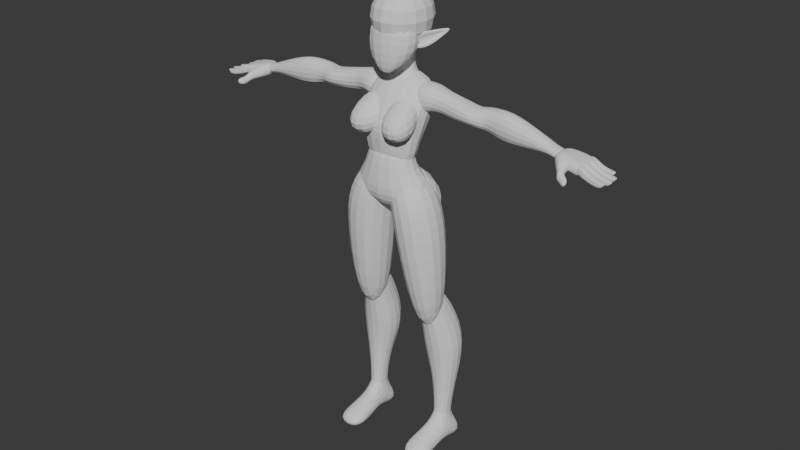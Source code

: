 # Source: untitled.blend  (saved by Blender 4.2.66; exported with 4.5.12 LTS)
import bpy
from mathutils import Matrix  # noqa: F401  (used for matrix-valued properties, if any)

bpy.ops.wm.read_factory_settings(use_empty=True)
scene = bpy.context.scene
scene.name = 'Scene'

# ---- collections
col_collection = bpy.data.collections.new('Collection'); scene.collection.children.link(col_collection)

# ---- world
world_world = bpy.data.worlds.new('World'); scene.world = world_world
world_world.use_nodes = True; world_world.node_tree.nodes.clear()
_N = world_world.node_tree.nodes; _L = world_world.node_tree.links
n0 = _N.new('ShaderNodeOutputWorld'); n0.name = 'World Output'; n0.location = (300, 300)
n1 = _N.new('ShaderNodeBackground'); n1.name = 'Background'; n1.location = (10, 300)
n1.inputs[0].default_value = (0.05088, 0.05088, 0.05088, 1.0)
_L.new(n1.outputs[0], n0.inputs[0])
n0.is_active_output = True
world_world.color = (0.05088, 0.05088, 0.05088)
world_world.use_sun_shadow = False
world_world.sun_shadow_jitter_overblur = 0.0

# ---- meshes
me_cube_001 = bpy.data.meshes.new('Cube.001')
me_cube_001.from_pydata([(-0.9531, -1.258, -1.0), (-1.097, -1.258, 1.069), (-0.9531, 1.059, -1.061), (-1.097, 1.07, 1.114), (0.9531, -1.258, -1.0), (1.097, -1.258, 1.069), (0.9531, 1.059, -1.061), (1.097, 1.07, 1.114)], [], [(0, 1, 3, 2), (2, 3, 7, 6), (6, 7, 5, 4), (4, 5, 1, 0), (2, 6, 4, 0), (7, 3, 1, 5)])
_uv = me_cube_001.uv_layers.new(name='UVMap')
_uv.uv.foreach_set('vector', [0.375, 0.0, 0.625, 0.0, 0.625, 0.25, 0.375, 0.25, 0.375, 0.25, 0.625, 0.25, 0.625, 0.5, 0.375, 0.5, 0.375, 0.5, 0.625, 0.5, 0.625, 0.75, 0.375, 0.75, 0.375, 0.75, 0.625, 0.75, 0.625, 1.0, 0.375, 1.0, 0.125, 0.5, 0.375, 0.5, 0.375, 0.75, 0.125, 0.75, 0.625, 0.5, 0.875, 0.5, 0.875, 0.75, 0.625, 0.75])
me_cube_001.update()
me_cube_002 = bpy.data.meshes.new('Cube.002')
me_cube_002.from_pydata([(-1.04, -0.3086, -1.227), (-0.1647, 0.4047, 0.5946), (-1.04, 1.276, -1.265), (-0.1647, 1.213, 1.435), (1.04, -0.3086, -1.227), (0.1647, 0.4047, 0.5946), (1.04, 1.276, -1.265), (0.1647, 1.213, 1.435), (-1.165, -0.2081, 0.4062), (-1.165, 1.496, 0.4305), (1.165, 1.496, 0.4305), (1.165, -0.2081, 0.4062)], [], [(8, 1, 3, 9), (9, 3, 7, 10), (10, 7, 5, 11), (11, 5, 1, 8), (2, 6, 4, 0), (7, 3, 1, 5), (4, 11, 8, 0), (6, 10, 11, 4), (2, 9, 10, 6), (0, 8, 9, 2)])
_uv = me_cube_002.uv_layers.new(name='UVMap')
_uv.uv.foreach_set('vector', [0.5, 0.0, 0.625, 0.0, 0.625, 0.25, 0.5, 0.25, 0.5, 0.25, 0.625, 0.25, 0.625, 0.5, 0.5, 0.5, 0.5, 0.5, 0.625, 0.5, 0.625, 0.75, 0.5, 0.75, 0.5, 0.75, 0.625, 0.75, 0.625, 1.0, 0.5, 1.0, 0.125, 0.5, 0.375, 0.5, 0.375, 0.75, 0.125, 0.75, 0.625, 0.5, 0.875, 0.5, 0.875, 0.75, 0.625, 0.75, 0.375, 0.75, 0.5, 0.75, 0.5, 1.0, 0.375, 1.0, 0.375, 0.5, 0.5, 0.5, 0.5, 0.75, 0.375, 0.75, 0.375, 0.25, 0.5, 0.25, 0.5, 0.5, 0.375, 0.5, 0.375, 0.0, 0.5, 0.0, 0.5, 0.25, 0.375, 0.25])
me_cube_002.use_mirror_x = True
me_cube_002.update()
me_cube_003 = bpy.data.meshes.new('Cube.003')
me_cube_003.from_pydata([(-0.7373, -0.9847, -1.237), (-1.11, -0.3628, 1.552), (-0.7373, -0.004983, -1.211), (-1.11, 0.6153, 1.51), (0.7373, -0.9847, -1.237), (1.11, -0.3628, 1.552), (0.7373, -0.004983, -1.211), (1.11, 0.6153, 1.51), (-1.058, -1.254, 0.3093), (-1.058, 0.7022, 0.2783), (1.058, 0.7022, 0.2783), (1.058, -1.254, 0.3093), (-0.8992, -0.0639, -0.3701), (0.8992, -0.0639, -0.3701), (0.8992, -1.075, -0.5082), (-0.8992, -1.075, -0.5082)], [], [(8, 1, 3, 9), (9, 3, 7, 10), (10, 7, 5, 11), (11, 5, 1, 8), (2, 6, 4, 0), (7, 3, 1, 5), (14, 11, 8, 15), (13, 10, 11, 14), (12, 9, 10, 13), (15, 8, 9, 12), (0, 15, 12, 2), (2, 12, 13, 6), (6, 13, 14, 4), (4, 14, 15, 0)])
_uv = me_cube_003.uv_layers.new(name='UVMap')
_uv.uv.foreach_set('vector', [0.5, 0.0, 0.625, 0.0, 0.625, 0.25, 0.5, 0.25, 0.5, 0.25, 0.625, 0.25, 0.625, 0.5, 0.5, 0.5, 0.5, 0.5, 0.625, 0.5, 0.625, 0.75, 0.5, 0.75, 0.5, 0.75, 0.625, 0.75, 0.625, 1.0, 0.5, 1.0, 0.125, 0.5, 0.375, 0.5, 0.375, 0.75, 0.125, 0.75, 0.625, 0.5, 0.875, 0.5, 0.875, 0.75, 0.625, 0.75, 0.4381, 0.75, 0.5, 0.75, 0.5, 1.0, 0.4381, 1.0, 0.4381, 0.5, 0.5, 0.5, 0.5, 0.75, 0.4381, 0.75, 0.4381, 0.25, 0.5, 0.25, 0.5, 0.5, 0.4381, 0.5, 0.4381, 0.0, 0.5, 0.0, 0.5, 0.25, 0.4381, 0.25, 0.375, 0.0, 0.4381, 0.0, 0.4381, 0.25, 0.375, 0.25, 0.375, 0.25, 0.4381, 0.25, 0.4381, 0.5, 0.375, 0.5, 0.375, 0.5, 0.4381, 0.5, 0.4381, 0.75, 0.375, 0.75, 0.375, 0.75, 0.4381, 0.75, 0.4381, 1.0, 0.375, 1.0])
me_cube_003.update()
me_cube_004 = bpy.data.meshes.new('Cube.004')
me_cube_004.from_pydata([(-0.1978, -0.4921, -0.819), (-0.6662, -1.056, 1.44), (-0.1978, 0.5248, -1.082), (-0.9137, 0.115, 1.331), (0.2504, -0.4921, -0.819), (0.8349, -1.045, 1.45), (0.2504, 0.5248, -1.082), (0.8349, 0.115, 1.331), (-1.58, -1.252, -0.3811), (-1.58, 0.3631, 0.228), (1.632, 0.3631, 0.2456), (1.632, -1.252, -0.3636), (-0.7083, -1.131, 0.449), (-0.7083, -0.1043, 0.5981), (0.7646, -0.1043, 0.636), (0.7646, -1.131, 0.4869)], [], [(12, 1, 3, 13), (13, 3, 7, 14), (14, 7, 5, 15), (15, 5, 1, 12), (2, 6, 4, 0), (7, 3, 1, 5), (4, 11, 8, 0), (6, 10, 11, 4), (2, 9, 10, 6), (0, 8, 9, 2), (11, 15, 12, 8), (10, 14, 15, 11), (9, 13, 14, 10), (8, 12, 13, 9)])
_uv = me_cube_004.uv_layers.new(name='UVMap')
_uv.uv.foreach_set('vector', [0.5625, 0.0, 0.625, 0.0, 0.625, 0.25, 0.5625, 0.25, 0.5625, 0.25, 0.625, 0.25, 0.625, 0.5, 0.5625, 0.5, 0.5625, 0.5, 0.625, 0.5, 0.625, 0.75, 0.5625, 0.75, 0.5625, 0.75, 0.625, 0.75, 0.625, 1.0, 0.5625, 1.0, 0.125, 0.5, 0.375, 0.5, 0.375, 0.75, 0.125, 0.75, 0.625, 0.5, 0.875, 0.5, 0.875, 0.75, 0.625, 0.75, 0.375, 0.75, 0.5, 0.75, 0.5, 1.0, 0.375, 1.0, 0.375, 0.5, 0.5, 0.5, 0.5, 0.75, 0.375, 0.75, 0.375, 0.25, 0.5, 0.25, 0.5, 0.5, 0.375, 0.5, 0.375, 0.0, 0.5, 0.0, 0.5, 0.25, 0.375, 0.25, 0.5, 0.75, 0.5625, 0.75, 0.5625, 1.0, 0.5, 1.0, 0.5, 0.5, 0.5625, 0.5, 0.5625, 0.75, 0.5, 0.75, 0.5, 0.25, 0.5625, 0.25, 0.5625, 0.5, 0.5, 0.5, 0.5, 0.0, 0.5625, 0.0, 0.5625, 0.25, 0.5, 0.25])
me_cube_004.update()
me_cube_006 = bpy.data.meshes.new('Cube.006')
me_cube_006.from_pydata([(0.1582, 0.02238, 0.6543), (0.2244, 0.1329, 0.4163), (0.1582, -0.07204, 0.6558), (0.2244, -0.02043, 0.4175), (0.07572, 0.02238, 0.6474), (0.06122, 0.1329, 0.3832), (0.07572, -0.07204, 0.6489), (0.06122, -0.02043, 0.3845), (0.1786, 0.09638, 0.5565), (0.1786, -0.04683, 0.554), (0.08165, -0.04683, 0.5277), (0.08165, 0.09638, 0.5302), (0.1932, 0.08481, 0.236), (0.1932, 0.00318, 0.2367), (0.1092, 0.08481, 0.2645), (0.1092, 0.00318, 0.2651), (0.187, 0.08315, 0.05115), (0.187, -0.007532, 0.05115), (0.1175, 0.08315, 0.05033), (0.1175, -0.007532, 0.05033), (0.1789, -0.0005007, 0.08317), (0.1264, -0.0005007, 0.1034), (0.1264, 0.0664, 0.1034), (0.1789, 0.0664, 0.08317), (0.03199, -0.1372, 0.791), (0.004115, -0.1478, 0.9755), (0.03199, 0.05035, 0.791), (0.004115, 0.04249, 0.9755), (0.2005, -0.1372, 0.8436), (0.1773, -0.1478, 0.9985), (0.2005, 0.05035, 0.8436), (0.1773, 0.04249, 0.9985), (-0.01764, -0.1146, 1.074), (-0.01764, 0.01028, 1.074), (0.1008, -0.1146, 1.096), (0.1008, 0.01028, 1.096), (0.08172, -0.06981, 0.4634), (0.08172, 0.04228, 0.4634), (0.1945, -0.06981, 0.4782), (0.1733, 0.04228, 0.4871), (0.1, 0.06463, 1.392), (0.1702, 0.03233, 1.374), (0.09968, -0.06745, 1.392), (0.1713, -0.0426, 1.374), (0.1283, 0.06463, 1.294), (0.1612, 0.03895, 1.291), (0.1279, -0.06745, 1.294), (0.1623, -0.03598, 1.291), (0.2991, 0.03746, 1.346), (0.2936, -0.05312, 1.347), (0.3203, 0.03746, 1.283), (0.3148, -0.05312, 1.284), (0.2261, -0.04818, 1.282), (0.2264, 0.0424, 1.282), (0.2372, 0.0424, 1.36), (0.2368, -0.04818, 1.36), (0.3825, 0.04, 1.362), (0.3893, -0.04553, 1.361), (0.3752, 0.04, 1.261), (0.382, -0.03891, 1.26), (0.5563, 0.02137, 1.311), (0.5578, -0.03547, 1.311), (0.5447, 0.02137, 1.268), (0.5462, -0.03547, 1.268), (0.6185, 0.01774, 1.294), (0.6211, -0.03386, 1.293), (0.606, 0.01805, 1.255), (0.6054, -0.03497, 1.255), (0.5845, 0.01747, 1.296), (0.5842, -0.03422, 1.3), (0.5776, 0.01794, 1.263), (0.5769, -0.03508, 1.263), (0.4347, -0.04724, 1.256), (0.4292, 0.03289, 1.256), (0.4416, 0.03289, 1.359), (0.4471, -0.04724, 1.358), (0.3428, -0.03283, 1.276), (0.327, 0.04055, 1.278), (0.3172, 0.04055, 1.355), (0.3331, -0.03283, 1.353), (0.01698, 0.03654, 1.37), (0.01678, -0.03891, 1.37), (0.08646, 0.03654, 1.254), (0.08626, -0.03891, 1.254), (0.1808, 0.07198, 0.1021), (0.2101, 0.04378, 0.0005268), (0.1808, -0.002413, 0.09881), (0.2101, -0.002508, 0.01384), (0.1234, 0.07198, 0.1021), (0.1036, 0.04378, 0.0005268), (0.1234, -0.002413, 0.09881), (0.1036, -0.002508, 0.01384), (0.2101, -0.1629, 0.04209), (0.2101, -0.1561, -0.005378), (0.09594, -0.1629, 0.04209), (0.09594, -0.1561, -0.005378), (0.1808, 0.08742, 0.06389), (0.2101, 0.1083, -0.007769), (0.1234, 0.08742, 0.06389), (0.1036, 0.1083, -0.007769), (0.1808, 0.07109, 0.1464), (0.1808, -0.00123, 0.1464), (0.1234, 0.07109, 0.1464), (0.1234, -0.00123, 0.1464), (0.2101, -0.06305, -0.003919), (0.1808, -0.06178, 0.07956), (0.1158, -0.06178, 0.07956), (0.09594, -0.06305, -0.003919), (-0.04345, -0.1351, 0.9197), (-0.04864, -0.02009, 1.181), (-0.04345, 0.02305, 0.8659), (-0.04345, 0.1191, 0.9658), (0.1734, -0.1351, 0.9197), (0.1326, -0.07757, 1.181), (0.1734, 0.02305, 0.8659), (0.1734, 0.1191, 0.9658)], [], [(8, 1, 3, 9), (9, 3, 7, 10), (10, 7, 5, 11), (11, 5, 1, 8), (2, 6, 4, 0), (5, 7, 15, 14), (4, 11, 8, 0), (6, 10, 11, 4), (2, 9, 10, 6), (0, 8, 9, 2), (21, 20, 17, 19), (3, 1, 12, 13), (1, 5, 14, 12), (7, 3, 13, 15), (19, 17, 16, 18), (22, 21, 19, 18), (20, 23, 16, 17), (23, 22, 18, 16), (12, 14, 22, 23), (13, 12, 23, 20), (14, 15, 21, 22), (15, 13, 20, 21), (24, 25, 27, 26), (26, 27, 31, 30), (30, 31, 29, 28), (28, 29, 25, 24), (28, 24, 36, 38), (29, 31, 35, 34), (35, 33, 32, 34), (27, 25, 32, 33), (25, 29, 34, 32), (31, 27, 33, 35), (37, 39, 38, 36), (26, 30, 39, 37), (24, 26, 37, 36), (30, 28, 38, 39), (40, 41, 43, 42), (42, 43, 47, 46), (46, 47, 45, 44), (44, 45, 41, 40), (42, 46, 83, 81), (53, 52, 51, 50), (77, 76, 59, 58), (55, 54, 48, 49), (54, 53, 50, 48), (52, 55, 49, 51), (47, 43, 55, 52), (41, 45, 53, 54), (43, 41, 54, 55), (45, 47, 52, 53), (73, 72, 63, 62), (79, 78, 56, 57), (78, 77, 58, 56), (76, 79, 57, 59), (69, 68, 64, 65), (75, 74, 60, 61), (74, 73, 62, 60), (72, 75, 61, 63), (67, 65, 64, 66), (68, 70, 66, 64), (71, 69, 65, 67), (70, 71, 67, 66), (62, 63, 71, 70), (63, 61, 69, 71), (60, 62, 70, 68), (61, 60, 68, 69), (59, 57, 75, 72), (56, 58, 73, 74), (57, 56, 74, 75), (58, 59, 72, 73), (51, 49, 79, 76), (48, 50, 77, 78), (49, 48, 78, 79), (50, 51, 76, 77), (81, 83, 82, 80), (40, 42, 81, 80), (46, 44, 82, 83), (44, 40, 80, 82), (84, 85, 87, 86), (105, 104, 93, 92), (90, 91, 89, 88), (85, 84, 96, 97), (84, 86, 101, 100), (91, 87, 85, 89), (92, 93, 95, 94), (107, 106, 94, 95), (106, 105, 92, 94), (104, 107, 95, 93), (98, 99, 97, 96), (84, 88, 98, 96), (89, 85, 97, 99), (88, 89, 99, 98), (101, 103, 102, 100), (90, 88, 102, 103), (88, 84, 100, 102), (86, 90, 103, 101), (87, 91, 107, 104), (90, 86, 105, 106), (91, 90, 106, 107), (86, 87, 104, 105), (108, 109, 111, 110), (110, 111, 115, 114), (114, 115, 113, 112), (112, 113, 109, 108), (110, 114, 112, 108), (115, 111, 109, 113)])
_uv = me_cube_006.uv_layers.new(name='UVMap')
_uv.uv.foreach_set('vector', [0.4155, 0.0, 0.625, 0.0, 0.625, 0.25, 0.4155, 0.25, 0.4155, 0.25, 0.625, 0.25, 0.625, 0.5, 0.4155, 0.5, 0.4155, 0.5, 0.625, 0.5, 0.625, 0.75, 0.4155, 0.75, 0.4155, 0.75, 0.625, 0.75, 0.625, 1.0, 0.4155, 1.0, 0.125, 0.5, 0.375, 0.5, 0.375, 0.75, 0.125, 0.75, 0.625, 0.75, 0.625, 0.5, 0.625, 0.5, 0.625, 0.75, 0.375, 0.75, 0.4155, 0.75, 0.4155, 1.0, 0.375, 1.0, 0.375, 0.5, 0.4155, 0.5, 0.4155, 0.75, 0.375, 0.75, 0.375, 0.25, 0.4155, 0.25, 0.4155, 0.5, 0.375, 0.5, 0.375, 0.0, 0.4155, 0.0, 0.4155, 0.25, 0.375, 0.25, 0.625, 0.5, 0.625, 0.25, 0.625, 0.25, 0.625, 0.5, 0.625, 0.25, 0.625, 0.0, 0.625, 0.0, 0.625, 0.25, 0.625, 1.0, 0.625, 0.75, 0.625, 0.75, 0.625, 1.0, 0.625, 0.5, 0.625, 0.25, 0.625, 0.25, 0.625, 0.5, 0.625, 0.5, 0.875, 0.5, 0.875, 0.75, 0.625, 0.75, 0.625, 0.75, 0.625, 0.5, 0.625, 0.5, 0.625, 0.75, 0.625, 0.25, 0.625, 0.0, 0.625, 0.0, 0.625, 0.25, 0.625, 1.0, 0.625, 0.75, 0.625, 0.75, 0.625, 1.0, 0.625, 1.0, 0.625, 0.75, 0.625, 0.75, 0.625, 1.0, 0.625, 0.25, 0.625, 0.0, 0.625, 0.0, 0.625, 0.25, 0.625, 0.75, 0.625, 0.5, 0.625, 0.5, 0.625, 0.75, 0.625, 0.5, 0.625, 0.25, 0.625, 0.25, 0.625, 0.5, 0.375, 0.0, 0.625, 0.0, 0.625, 0.25, 0.375, 0.25, 0.375, 0.25, 0.625, 0.25, 0.625, 0.5, 0.375, 0.5, 0.375, 0.5, 0.625, 0.5, 0.625, 0.75, 0.375, 0.75, 0.375, 0.75, 0.625, 0.75, 0.625, 1.0, 0.375, 1.0, 0.375, 0.75, 0.375, 1.0, 0.375, 1.0, 0.375, 0.75, 0.625, 0.75, 0.625, 0.5, 0.625, 0.5, 0.625, 0.75, 0.625, 0.5, 0.875, 0.5, 0.875, 0.75, 0.625, 0.75, 0.625, 0.25, 0.625, 0.0, 0.625, 0.0, 0.625, 0.25, 0.625, 1.0, 0.625, 0.75, 0.625, 0.75, 0.625, 1.0, 0.625, 0.5, 0.625, 0.25, 0.625, 0.25, 0.625, 0.5, 0.125, 0.5, 0.375, 0.5, 0.375, 0.75, 0.125, 0.75, 0.375, 0.25, 0.375, 0.5, 0.375, 0.5, 0.375, 0.25, 0.375, 0.0, 0.375, 0.25, 0.375, 0.25, 0.375, 0.0, 0.375, 0.5, 0.375, 0.75, 0.375, 0.75, 0.375, 0.5, 0.375, 0.0, 0.625, 0.0, 0.625, 0.25, 0.375, 0.25, 0.375, 0.25, 0.625, 0.25, 0.625, 0.5, 0.375, 0.5, 0.375, 0.5, 0.625, 0.5, 0.625, 0.75, 0.375, 0.75, 0.375, 0.75, 0.625, 0.75, 0.625, 1.0, 0.375, 1.0, 0.375, 0.25, 0.375, 0.5, 0.375, 0.5, 0.375, 0.25, 0.625, 0.75, 0.625, 0.5, 0.625, 0.5, 0.625, 0.75, 0.625, 0.75, 0.625, 0.5, 0.625, 0.5, 0.625, 0.75, 0.625, 0.25, 0.625, 0.0, 0.625, 0.0, 0.625, 0.25, 0.625, 1.0, 0.625, 0.75, 0.625, 0.75, 0.625, 1.0, 0.625, 0.5, 0.625, 0.25, 0.625, 0.25, 0.625, 0.5, 0.625, 0.5, 0.625, 0.25, 0.625, 0.25, 0.625, 0.5, 0.625, 1.0, 0.625, 0.75, 0.625, 0.75, 0.625, 1.0, 0.625, 0.25, 0.625, 0.0, 0.625, 0.0, 0.625, 0.25, 0.625, 0.75, 0.625, 0.5, 0.625, 0.5, 0.625, 0.75, 0.625, 0.75, 0.625, 0.5, 0.625, 0.5, 0.625, 0.75, 0.625, 0.25, 0.625, 0.0, 0.625, 0.0, 0.625, 0.25, 0.625, 1.0, 0.625, 0.75, 0.625, 0.75, 0.625, 1.0, 0.625, 0.5, 0.625, 0.25, 0.625, 0.25, 0.625, 0.5, 0.625, 0.25, 0.625, 0.0, 0.625, 0.0, 0.625, 0.25, 0.625, 0.25, 0.625, 0.0, 0.625, 0.0, 0.625, 0.25, 0.625, 1.0, 0.625, 0.75, 0.625, 0.75, 0.625, 1.0, 0.625, 0.5, 0.625, 0.25, 0.625, 0.25, 0.625, 0.5, 0.625, 0.5, 0.875, 0.5, 0.875, 0.75, 0.625, 0.75, 0.625, 1.0, 0.625, 0.75, 0.625, 0.75, 0.625, 1.0, 0.625, 0.5, 0.625, 0.25, 0.625, 0.25, 0.625, 0.5, 0.625, 0.75, 0.625, 0.5, 0.625, 0.5, 0.625, 0.75, 0.625, 0.75, 0.625, 0.5, 0.625, 0.5, 0.625, 0.75, 0.625, 0.5, 0.625, 0.25, 0.625, 0.25, 0.625, 0.5, 0.625, 1.0, 0.625, 0.75, 0.625, 0.75, 0.625, 1.0, 0.625, 0.25, 0.625, 0.0, 0.625, 0.0, 0.625, 0.25, 0.625, 0.5, 0.625, 0.25, 0.625, 0.25, 0.625, 0.5, 0.625, 1.0, 0.625, 0.75, 0.625, 0.75, 0.625, 1.0, 0.625, 0.25, 0.625, 0.0, 0.625, 0.0, 0.625, 0.25, 0.625, 0.75, 0.625, 0.5, 0.625, 0.5, 0.625, 0.75, 0.625, 0.5, 0.625, 0.25, 0.625, 0.25, 0.625, 0.5, 0.625, 1.0, 0.625, 0.75, 0.625, 0.75, 0.625, 1.0, 0.625, 0.25, 0.625, 0.0, 0.625, 0.0, 0.625, 0.25, 0.625, 0.75, 0.625, 0.5, 0.625, 0.5, 0.625, 0.75, 0.125, 0.5, 0.375, 0.5, 0.375, 0.75, 0.125, 0.75, 0.375, 0.0, 0.375, 0.25, 0.375, 0.25, 0.375, 0.0, 0.375, 0.5, 0.375, 0.75, 0.375, 0.75, 0.375, 0.5, 0.375, 0.75, 0.375, 1.0, 0.375, 1.0, 0.375, 0.75, 0.375, 0.0, 0.625, 0.0, 0.625, 0.25, 0.375, 0.25, 0.375, 0.25, 0.625, 0.25, 0.625, 0.25, 0.375, 0.25, 0.375, 0.5, 0.625, 0.5, 0.625, 0.75, 0.375, 0.75, 0.625, 0.0, 0.375, 0.0, 0.375, 0.0, 0.625, 0.0, 0.375, 0.0, 0.375, 0.25, 0.375, 0.25, 0.375, 0.0, 0.625, 0.5, 0.875, 0.5, 0.875, 0.75, 0.625, 0.75, 0.375, 0.25, 0.625, 0.25, 0.625, 0.5, 0.375, 0.5, 0.625, 0.5, 0.375, 0.5, 0.375, 0.5, 0.625, 0.5, 0.375, 0.5, 0.125, 0.5, 0.125, 0.5, 0.375, 0.5, 0.875, 0.5, 0.625, 0.5, 0.625, 0.5, 0.875, 0.5, 0.375, 0.75, 0.625, 0.75, 0.625, 1.0, 0.375, 1.0, 0.125, 0.75, 0.375, 0.75, 0.375, 0.75, 0.125, 0.75, 0.625, 0.75, 0.875, 0.75, 0.875, 0.75, 0.625, 0.75, 0.375, 0.75, 0.625, 0.75, 0.625, 0.75, 0.375, 0.75, 0.125, 0.5, 0.375, 0.5, 0.375, 0.75, 0.125, 0.75, 0.375, 0.5, 0.375, 0.75, 0.375, 0.75, 0.375, 0.5, 0.375, 0.75, 0.125, 0.75, 0.125, 0.75, 0.375, 0.75, 0.125, 0.5, 0.375, 0.5, 0.375, 0.5, 0.125, 0.5, 0.875, 0.5, 0.625, 0.5, 0.625, 0.5, 0.875, 0.5, 0.375, 0.5, 0.125, 0.5, 0.125, 0.5, 0.375, 0.5, 0.625, 0.5, 0.375, 0.5, 0.375, 0.5, 0.625, 0.5, 0.375, 0.25, 0.625, 0.25, 0.625, 0.25, 0.375, 0.25, 0.375, 0.0, 0.625, 0.0, 0.625, 0.25, 0.375, 0.25, 0.375, 0.25, 0.625, 0.25, 0.625, 0.5, 0.375, 0.5, 0.375, 0.5, 0.625, 0.5, 0.625, 0.75, 0.375, 0.75, 0.375, 0.75, 0.625, 0.75, 0.625, 1.0, 0.375, 1.0, 0.125, 0.5, 0.375, 0.5, 0.375, 0.75, 0.125, 0.75, 0.625, 0.5, 0.875, 0.5, 0.875, 0.75, 0.625, 0.75])
me_cube_006.update()
me_cylinder = bpy.data.meshes.new('Cylinder')
me_cylinder.from_pydata([(0.0, 1.896, -0.926), (0.0, 1.401, 2.924), (0.3583, 1.859, -0.926), (0.2456, 1.369, 2.924), (0.7029, 1.75, -0.926), (0.4817, 1.274, 2.924), (1.02, 1.574, -0.926), (0.6994, 1.12, 2.924), (1.299, 1.271, -0.926), (0.8902, 0.9125, 2.924), (1.527, 0.9815, -0.926), (1.047, 0.6597, 2.924), (1.697, 0.651, -0.926), (1.163, 0.3712, 2.924), (1.801, 0.2924, -0.926), (1.235, 0.05824, 2.924), (1.837, -0.08058, -0.926), (1.259, -0.2673, 2.924), (1.801, -0.4536, -0.926), (1.235, -0.5928, 2.924), (1.697, -0.8122, -0.926), (1.163, -0.9058, 2.924), (1.527, -1.143, -0.926), (1.047, -1.194, 2.924), (1.299, -1.432, -0.926), (0.8902, -1.447, 2.924), (1.02, -1.67, -0.926), (0.6994, -1.655, 2.924), (0.7029, -1.847, -0.926), (0.4817, -1.809, 2.924), (0.3583, -1.956, -0.926), (0.2456, -1.904, 2.924), (0.0, -1.992, -0.926), (0.0, -1.936, 2.924), (-0.3583, -1.956, -0.926), (-0.2456, -1.904, 2.924), (-0.7029, -1.847, -0.926), (-0.4817, -1.809, 2.924), (-1.02, -1.67, -0.926), (-0.6994, -1.655, 2.924), (-1.299, -1.432, -0.926), (-0.8902, -1.447, 2.924), (-1.527, -1.143, -0.926), (-1.047, -1.194, 2.924), (-1.697, -0.8122, -0.926), (-1.163, -0.9058, 2.924), (-1.801, -0.4536, -0.926), (-1.235, -0.5928, 2.924), (-1.837, -0.08058, -0.926), (-1.259, -0.2673, 2.924), (-1.801, 0.2924, -0.926), (-1.235, 0.05824, 2.924), (-1.697, 0.651, -0.926), (-1.163, 0.3712, 2.924), (-1.527, 0.9815, -0.926), (-1.047, 0.6597, 2.924), (-1.299, 1.271, -0.926), (-0.8902, 0.9125, 2.924), (-1.02, 1.574, -0.926), (-0.6994, 1.12, 2.924), (-0.7029, 1.75, -0.926), (-0.4817, 1.274, 2.924), (-0.3583, 1.859, -0.926), (-0.2456, 1.369, 2.924), (0.253, 1.618, -0.289), (0.2061, 1.383, 0.2128), (0.222, 1.51, -0.03756), (0.4929, 1.476, -0.2841), (0.404, 1.255, 0.2117), (0.4344, 1.369, -0.03987), (0.7143, 1.326, -0.2912), (0.5861, 1.126, 0.2012), (0.6302, 1.23, -0.05054), (0.9108, 1.11, -0.3071), (0.7454, 0.9545, 0.1863), (0.8024, 1.039, -0.06694), (1.069, 0.8654, -0.32), (0.8757, 0.7464, 0.1675), (0.9427, 0.8129, -0.08528), (1.186, 0.5873, -0.3362), (0.972, 0.5106, 0.1452), (1.047, 0.5553, -0.1068), (1.258, 0.286, -0.3556), (1.031, 0.2568, 0.1205), (1.111, 0.2765, -0.1309), (1.285, -0.02739, -0.3779), (1.05, -0.005156, 0.09429), (1.133, -0.01284, -0.1568), (1.264, -0.3417, -0.4025), (1.029, -0.265, 0.0673), (1.112, -0.3018, -0.1835), (1.197, -0.6457, -0.4286), (0.9679, -0.513, 0.04013), (1.049, -0.5797, -0.2103), (1.086, -0.9285, -0.4551), (0.8705, -0.7406, 0.01316), (0.9461, -0.8363, -0.2363), (0.932, -1.18, -0.481), (0.7401, -0.9402, -0.01306), (0.8071, -1.062, -0.2606), (0.74, -1.389, -0.5049), (0.5816, -1.105, -0.03727), (0.6364, -1.249, -0.2821), (0.5148, -1.548, -0.5247), (0.4007, -1.229, -0.05729), (0.4399, -1.389, -0.2992), (0.2644, -1.648, -0.5381), (0.2044, -1.306, -0.07058), (0.2249, -1.476, -0.3104), (-2.531e-18, -1.682, -0.5429), (-6.144e-18, -1.332, -0.07525), (0.0, -1.506, -0.3143), (-0.2644, -1.648, -0.5381), (-0.2044, -1.306, -0.07058), (-0.2249, -1.476, -0.3104), (-0.5148, -1.548, -0.5247), (-0.4007, -1.229, -0.05729), (-0.4399, -1.389, -0.2992), (-0.74, -1.389, -0.5049), (-0.5816, -1.105, -0.03727), (-0.6364, -1.249, -0.2821), (-0.932, -1.18, -0.481), (-0.7401, -0.9402, -0.01306), (-0.8071, -1.062, -0.2606), (-1.086, -0.9285, -0.4551), (-0.8705, -0.7406, 0.01316), (-0.9461, -0.8363, -0.2363), (-1.197, -0.6457, -0.4286), (-0.9679, -0.513, 0.04013), (-1.049, -0.5797, -0.2103), (-1.264, -0.3417, -0.4025), (-1.029, -0.265, 0.0673), (-1.112, -0.3018, -0.1835), (-1.285, -0.02739, -0.3779), (-1.05, -0.005156, 0.09429), (-1.133, -0.01284, -0.1568), (-1.258, 0.286, -0.3556), (-1.031, 0.2568, 0.1205), (-1.111, 0.2765, -0.1309), (-1.186, 0.5873, -0.3362), (-0.972, 0.5106, 0.1452), (-1.047, 0.5553, -0.1068), (-1.069, 0.8654, -0.32), (-0.8757, 0.7464, 0.1675), (-0.9427, 0.8129, -0.08528), (-0.9108, 1.11, -0.3071), (-0.7454, 0.9545, 0.1863), (-0.8024, 1.039, -0.06694), (-0.7143, 1.326, -0.2912), (-0.5861, 1.126, 0.2012), (-0.6302, 1.23, -0.05054), (-0.4929, 1.476, -0.2841), (-0.404, 1.255, 0.2117), (-0.4344, 1.369, -0.03987), (-0.253, 1.618, -0.289), (-0.2061, 1.383, 0.2128), (-0.222, 1.51, -0.03756), (5.601e-18, 1.41, 0.2148), (2.858e-18, 1.65, -0.2873), (0.0, 1.539, -0.03536), (0.1935, 1.026, 1.075), (0.197, 1.139, 0.6483), (0.1942, 1.061, 0.8548), (0.3796, 0.9669, 1.06), (0.3867, 1.064, 0.6263), (0.3811, 0.9962, 0.838), (0.551, 0.8703, 1.037), (0.5617, 0.959, 0.6), (0.5534, 0.8971, 0.8135), (0.7012, 0.7402, 1.005), (0.7154, 0.8176, 0.5649), (0.7044, 0.7635, 0.7806), (0.8244, 0.5816, 0.9661), (0.842, 0.6442, 0.5224), (0.8285, 0.6004, 0.7406), (0.9159, 0.4007, 0.9219), (0.9365, 0.4448, 0.4741), (0.9208, 0.4139, 0.6951), (0.9721, 0.2043, 0.8738), (0.9953, 0.2267, 0.4217), (0.9778, 0.211, 0.6456), (0.991, 5.412e-07, 0.8237), (1.016, -0.002326, 0.3675), (0.9973, -0.0006807, 0.5941), (0.9719, -0.2043, 0.7733), (0.9978, -0.2336, 0.3139), (0.9784, -0.213, 0.5428), (0.9154, -0.4008, 0.7247), (0.9409, -0.4579, 0.264), (0.9219, -0.4178, 0.4939), (0.8237, -0.5819, 0.6798), (0.8473, -0.6654, 0.2207), (0.8298, -0.6067, 0.4496), (0.7005, -0.7407, 0.6402), (0.7207, -0.8466, 0.1862), (0.7057, -0.7722, 0.4116), (0.5503, -0.871, 0.6076), (0.5661, -0.9939, 0.1608), (0.5544, -0.9075, 0.3814), (0.3791, -0.9678, 0.5833), (0.3897, -1.102, 0.1436), (0.3818, -1.008, 0.3593), (0.1932, -1.027, 0.5683), (0.1986, -1.168, 0.1337), (0.1946, -1.069, 0.346), (-7.946e-18, -1.048, 0.5633), (-7.939e-18, -1.19, 0.1305), (0.0, -1.09, 0.3415), (-0.1932, -1.027, 0.5683), (-0.1986, -1.168, 0.1337), (-0.1946, -1.069, 0.346), (-0.3791, -0.9678, 0.5833), (-0.3897, -1.102, 0.1436), (-0.3818, -1.008, 0.3593), (-0.5503, -0.871, 0.6076), (-0.5661, -0.9939, 0.1608), (-0.5544, -0.9075, 0.3814), (-0.7005, -0.7407, 0.6402), (-0.7207, -0.8466, 0.1862), (-0.7057, -0.7722, 0.4116), (-0.8237, -0.5819, 0.6798), (-0.8473, -0.6654, 0.2207), (-0.8298, -0.6067, 0.4496), (-0.9154, -0.4008, 0.7247), (-0.9409, -0.4579, 0.264), (-0.9219, -0.4178, 0.4939), (-0.9719, -0.2043, 0.7733), (-0.9978, -0.2336, 0.3139), (-0.9784, -0.213, 0.5428), (-0.991, 5.412e-07, 0.8237), (-1.016, -0.002326, 0.3675), (-0.9973, -0.0006807, 0.5941), (-0.9721, 0.2043, 0.8738), (-0.9953, 0.2267, 0.4217), (-0.9778, 0.211, 0.6456), (-0.9159, 0.4007, 0.9219), (-0.9365, 0.4448, 0.4741), (-0.9208, 0.4139, 0.6951), (-0.8244, 0.5816, 0.9661), (-0.842, 0.6442, 0.5224), (-0.8285, 0.6004, 0.7406), (-0.7012, 0.7402, 1.005), (-0.7154, 0.8176, 0.5649), (-0.7044, 0.7635, 0.7806), (-0.551, 0.8703, 1.037), (-0.5617, 0.959, 0.6), (-0.5534, 0.8971, 0.8135), (-0.3796, 0.9669, 1.06), (-0.3867, 1.064, 0.6263), (-0.3811, 0.9962, 0.838), (-0.1935, 1.026, 1.075), (-0.197, 1.139, 0.6483), (-0.1942, 1.061, 0.8548), (8.442e-18, 1.161, 0.6539), (6.723e-18, 1.047, 1.079), (0.0, 1.081, 0.8599), (0.0, 1.066, 1.885), (3.819e-18, 1.044, 1.302), (0.0, 1.049, 1.594), (0.1942, 1.024, 1.302), (0.2063, 1.045, 1.885), (0.1981, 1.029, 1.594), (0.381, 0.9645, 1.302), (0.4047, 0.9821, 1.885), (0.3886, 0.9685, 1.594), (0.5532, 0.868, 1.302), (0.5875, 0.8804, 1.884), (0.5642, 0.8706, 1.594), (0.7042, 0.7381, 1.302), (0.7477, 0.7435, 1.884), (0.7181, 0.7388, 1.594), (0.8282, 0.5798, 1.302), (0.8791, 0.5767, 1.883), (0.8444, 0.5783, 1.594), (0.9204, 0.3993, 1.302), (0.9766, 0.3865, 1.883), (0.9383, 0.3952, 1.593), (0.9773, 0.2036, 1.302), (1.037, 0.1802, 1.882), (0.9961, 0.1965, 1.593), (0.9966, 2.058e-07, 1.302), (1.057, -0.03438, 1.881), (1.016, -0.01007, 1.593), (0.9776, -0.2035, 1.302), (1.036, -0.2488, 1.88), (0.9961, -0.2166, 1.593), (0.921, -0.3992, 1.302), (0.976, -0.455, 1.879), (0.9383, -0.4152, 1.592), (0.829, -0.5794, 1.302), (0.8783, -0.6449, 1.878), (0.8445, -0.5981, 1.592), (0.7051, -0.7374, 1.302), (0.7468, -0.8113, 1.878), (0.7181, -0.7585, 1.592), (0.554, -0.8671, 1.302), (0.5867, -0.9478, 1.877), (0.5642, -0.8901, 1.592), (0.3816, -0.9634, 1.302), (0.4041, -1.049, 1.876), (0.3886, -0.9878, 1.592), (0.1946, -1.023, 1.302), (0.206, -1.112, 1.876), (0.1981, -1.048, 1.591), (-2.255e-18, -1.043, 1.302), (0.0, -1.133, 1.876), (0.0, -1.068, 1.591), (-0.1946, -1.023, 1.302), (-0.206, -1.112, 1.876), (-0.1981, -1.048, 1.591), (-0.3816, -0.9634, 1.302), (-0.4041, -1.049, 1.876), (-0.3886, -0.9878, 1.592), (-0.554, -0.8671, 1.302), (-0.5867, -0.9478, 1.877), (-0.5642, -0.8901, 1.592), (-0.7051, -0.7374, 1.302), (-0.7468, -0.8113, 1.878), (-0.7181, -0.7585, 1.592), (-0.829, -0.5794, 1.302), (-0.8783, -0.6449, 1.878), (-0.8445, -0.5981, 1.592), (-0.921, -0.3992, 1.302), (-0.976, -0.455, 1.879), (-0.9383, -0.4152, 1.592), (-0.9776, -0.2035, 1.302), (-1.036, -0.2488, 1.88), (-0.9961, -0.2166, 1.593), (-0.9966, 2.058e-07, 1.302), (-1.057, -0.03438, 1.881), (-1.016, -0.01007, 1.593), (-0.9773, 0.2036, 1.302), (-1.037, 0.1802, 1.882), (-0.9961, 0.1965, 1.593), (-0.9204, 0.3993, 1.302), (-0.9766, 0.3865, 1.883), (-0.9383, 0.3952, 1.593), (-0.8282, 0.5798, 1.302), (-0.8791, 0.5767, 1.883), (-0.8444, 0.5783, 1.594), (-0.7042, 0.7381, 1.302), (-0.7477, 0.7435, 1.884), (-0.7181, 0.7388, 1.594), (-0.5532, 0.868, 1.302), (-0.5875, 0.8804, 1.884), (-0.5642, 0.8706, 1.594), (-0.381, 0.9645, 1.302), (-0.4047, 0.9821, 1.885), (-0.3886, 0.9685, 1.594), (-0.1942, 1.024, 1.302), (-0.2063, 1.045, 1.885), (-0.1981, 1.029, 1.594)], [], [(260, 3, 5, 263), (160, 259, 262, 163), (163, 262, 265, 166), (166, 265, 268, 169), (169, 268, 271, 172), (172, 271, 274, 175), (175, 274, 277, 178), (178, 277, 280, 181), (181, 280, 283, 184), (184, 283, 286, 187), (187, 286, 289, 190), (190, 289, 292, 193), (193, 292, 295, 196), (196, 295, 298, 199), (199, 298, 301, 202), (202, 301, 304, 205), (205, 304, 307, 208), (208, 307, 310, 211), (211, 310, 313, 214), (214, 313, 316, 217), (217, 316, 319, 220), (220, 319, 322, 223), (223, 322, 325, 226), (226, 325, 328, 229), (229, 328, 331, 232), (232, 331, 334, 235), (235, 334, 337, 238), (238, 337, 340, 241), (241, 340, 343, 244), (244, 343, 346, 247), (3, 1, 63, 61, 59, 57, 55, 53, 51, 49, 47, 45, 43, 41, 39, 37, 35, 33, 31, 29, 27, 25, 23, 21, 19, 17, 15, 13, 11, 9, 7, 5), (247, 346, 349, 250), (254, 257, 259, 160), (0, 2, 4, 6, 8, 10, 12, 14, 16, 18, 20, 22, 24, 26, 28, 30, 32, 34, 36, 38, 40, 42, 44, 46, 48, 50, 52, 54, 56, 58, 60, 62), (155, 251, 253, 157), (152, 248, 251, 155), (149, 245, 248, 152), (146, 242, 245, 149), (143, 239, 242, 146), (140, 236, 239, 143), (137, 233, 236, 140), (134, 230, 233, 137), (131, 227, 230, 134), (128, 224, 227, 131), (125, 221, 224, 128), (122, 218, 221, 125), (119, 215, 218, 122), (116, 212, 215, 119), (113, 209, 212, 116), (110, 206, 209, 113), (107, 203, 206, 110), (104, 200, 203, 107), (101, 197, 200, 104), (98, 194, 197, 101), (95, 191, 194, 98), (92, 188, 191, 95), (89, 185, 188, 92), (86, 182, 185, 89), (83, 179, 182, 86), (80, 176, 179, 83), (77, 173, 176, 80), (74, 170, 173, 77), (71, 167, 170, 74), (68, 164, 167, 71), (266, 7, 9, 269), (65, 161, 164, 68), (4, 67, 70, 6), (2, 64, 67, 4), (6, 70, 73, 8), (8, 73, 76, 10), (10, 76, 79, 12), (12, 79, 82, 14), (14, 82, 85, 16), (16, 85, 88, 18), (18, 88, 91, 20), (20, 91, 94, 22), (22, 94, 97, 24), (24, 97, 100, 26), (26, 100, 103, 28), (28, 103, 106, 30), (30, 106, 109, 32), (32, 109, 112, 34), (34, 112, 115, 36), (36, 115, 118, 38), (38, 118, 121, 40), (40, 121, 124, 42), (42, 124, 127, 44), (44, 127, 130, 46), (46, 130, 133, 48), (48, 133, 136, 50), (50, 136, 139, 52), (52, 139, 142, 54), (54, 142, 145, 56), (56, 145, 148, 58), (58, 148, 151, 60), (60, 151, 154, 62), (62, 154, 158, 0), (256, 1, 3, 260), (347, 61, 63, 350), (344, 59, 61, 347), (341, 57, 59, 344), (338, 55, 57, 341), (335, 53, 55, 338), (332, 51, 53, 335), (329, 49, 51, 332), (326, 47, 49, 329), (323, 45, 47, 326), (320, 43, 45, 323), (317, 41, 43, 320), (314, 39, 41, 317), (311, 37, 39, 314), (308, 35, 37, 311), (305, 33, 35, 308), (302, 31, 33, 305), (299, 29, 31, 302), (296, 27, 29, 299), (293, 25, 27, 296), (290, 23, 25, 293), (287, 21, 23, 290), (284, 19, 21, 287), (281, 17, 19, 284), (278, 15, 17, 281), (275, 13, 15, 278), (272, 11, 13, 275), (269, 9, 11, 272), (263, 5, 7, 266), (157, 253, 161, 65), (155, 157, 159, 156), (156, 159, 158, 154), (152, 155, 156, 153), (153, 156, 154, 151), (149, 152, 153, 150), (150, 153, 151, 148), (146, 149, 150, 147), (147, 150, 148, 145), (143, 146, 147, 144), (144, 147, 145, 142), (140, 143, 144, 141), (141, 144, 142, 139), (137, 140, 141, 138), (138, 141, 139, 136), (134, 137, 138, 135), (135, 138, 136, 133), (131, 134, 135, 132), (132, 135, 133, 130), (128, 131, 132, 129), (129, 132, 130, 127), (125, 128, 129, 126), (126, 129, 127, 124), (122, 125, 126, 123), (123, 126, 124, 121), (119, 122, 123, 120), (120, 123, 121, 118), (116, 119, 120, 117), (117, 120, 118, 115), (113, 116, 117, 114), (114, 117, 115, 112), (110, 113, 114, 111), (111, 114, 112, 109), (107, 110, 111, 108), (108, 111, 109, 106), (104, 107, 108, 105), (105, 108, 106, 103), (101, 104, 105, 102), (102, 105, 103, 100), (98, 101, 102, 99), (99, 102, 100, 97), (95, 98, 99, 96), (96, 99, 97, 94), (92, 95, 96, 93), (93, 96, 94, 91), (89, 92, 93, 90), (90, 93, 91, 88), (86, 89, 90, 87), (87, 90, 88, 85), (83, 86, 87, 84), (84, 87, 85, 82), (80, 83, 84, 81), (81, 84, 82, 79), (77, 80, 81, 78), (78, 81, 79, 76), (74, 77, 78, 75), (75, 78, 76, 73), (71, 74, 75, 72), (72, 75, 73, 70), (68, 71, 72, 69), (69, 72, 70, 67), (65, 68, 69, 66), (66, 69, 67, 64), (157, 65, 66, 159), (159, 66, 64, 158), (0, 158, 64, 2), (254, 160, 162, 255), (255, 162, 161, 253), (160, 163, 165, 162), (162, 165, 164, 161), (163, 166, 168, 165), (165, 168, 167, 164), (166, 169, 171, 168), (168, 171, 170, 167), (169, 172, 174, 171), (171, 174, 173, 170), (172, 175, 177, 174), (174, 177, 176, 173), (175, 178, 180, 177), (177, 180, 179, 176), (178, 181, 183, 180), (180, 183, 182, 179), (181, 184, 186, 183), (183, 186, 185, 182), (184, 187, 189, 186), (186, 189, 188, 185), (187, 190, 192, 189), (189, 192, 191, 188), (190, 193, 195, 192), (192, 195, 194, 191), (193, 196, 198, 195), (195, 198, 197, 194), (196, 199, 201, 198), (198, 201, 200, 197), (199, 202, 204, 201), (201, 204, 203, 200), (202, 205, 207, 204), (204, 207, 206, 203), (205, 208, 210, 207), (207, 210, 209, 206), (208, 211, 213, 210), (210, 213, 212, 209), (211, 214, 216, 213), (213, 216, 215, 212), (214, 217, 219, 216), (216, 219, 218, 215), (217, 220, 222, 219), (219, 222, 221, 218), (220, 223, 225, 222), (222, 225, 224, 221), (223, 226, 228, 225), (225, 228, 227, 224), (226, 229, 231, 228), (228, 231, 230, 227), (229, 232, 234, 231), (231, 234, 233, 230), (232, 235, 237, 234), (234, 237, 236, 233), (235, 238, 240, 237), (237, 240, 239, 236), (238, 241, 243, 240), (240, 243, 242, 239), (241, 244, 246, 243), (243, 246, 245, 242), (244, 247, 249, 246), (246, 249, 248, 245), (247, 250, 252, 249), (249, 252, 251, 248), (250, 254, 255, 252), (252, 255, 253, 251), (250, 349, 257, 254), (350, 256, 258, 351), (351, 258, 257, 349), (347, 350, 351, 348), (348, 351, 349, 346), (344, 347, 348, 345), (345, 348, 346, 343), (341, 344, 345, 342), (342, 345, 343, 340), (338, 341, 342, 339), (339, 342, 340, 337), (335, 338, 339, 336), (336, 339, 337, 334), (332, 335, 336, 333), (333, 336, 334, 331), (329, 332, 333, 330), (330, 333, 331, 328), (326, 329, 330, 327), (327, 330, 328, 325), (323, 326, 327, 324), (324, 327, 325, 322), (320, 323, 324, 321), (321, 324, 322, 319), (317, 320, 321, 318), (318, 321, 319, 316), (314, 317, 318, 315), (315, 318, 316, 313), (311, 314, 315, 312), (312, 315, 313, 310), (308, 311, 312, 309), (309, 312, 310, 307), (305, 308, 309, 306), (306, 309, 307, 304), (302, 305, 306, 303), (303, 306, 304, 301), (299, 302, 303, 300), (300, 303, 301, 298), (296, 299, 300, 297), (297, 300, 298, 295), (293, 296, 297, 294), (294, 297, 295, 292), (290, 293, 294, 291), (291, 294, 292, 289), (287, 290, 291, 288), (288, 291, 289, 286), (284, 287, 288, 285), (285, 288, 286, 283), (281, 284, 285, 282), (282, 285, 283, 280), (278, 281, 282, 279), (279, 282, 280, 277), (275, 278, 279, 276), (276, 279, 277, 274), (272, 275, 276, 273), (273, 276, 274, 271), (269, 272, 273, 270), (270, 273, 271, 268), (266, 269, 270, 267), (267, 270, 268, 265), (263, 266, 267, 264), (264, 267, 265, 262), (260, 263, 264, 261), (261, 264, 262, 259), (256, 260, 261, 258), (258, 261, 259, 257), (350, 63, 1, 256)])
_uv = me_cylinder.uv_layers.new(name='UVMap')
_uv.uv.foreach_set('vector', [0.9687, 0.8544, 0.9688, 1.0, 0.9375, 1.0, 0.9375, 0.8544, 0.9688, 0.7658, 0.9688, 0.7867, 0.9375, 0.7873, 0.9375, 0.7654, 0.9375, 0.7654, 0.9375, 0.7873, 0.9062, 0.7881, 0.9062, 0.7648, 0.9062, 0.7648, 0.9062, 0.7881, 0.875, 0.7891, 0.875, 0.764, 0.875, 0.764, 0.875, 0.7891, 0.8438, 0.7902, 0.8438, 0.7632, 0.8438, 0.7632, 0.8438, 0.7902, 0.8125, 0.7914, 0.8125, 0.7623, 0.8125, 0.7623, 0.8125, 0.7914, 0.7812, 0.7925, 0.7812, 0.7614, 0.7812, 0.7614, 0.7812, 0.7925, 0.75, 0.7936, 0.75, 0.7606, 0.75, 0.7606, 0.75, 0.7936, 0.7188, 0.7945, 0.7188, 0.7598, 0.7188, 0.7598, 0.7188, 0.7945, 0.6875, 0.7954, 0.6875, 0.7591, 0.6875, 0.7591, 0.6875, 0.7954, 0.6562, 0.7961, 0.6562, 0.7585, 0.6562, 0.7585, 0.6562, 0.7961, 0.625, 0.7967, 0.625, 0.7581, 0.625, 0.7581, 0.625, 0.7967, 0.5938, 0.7971, 0.5938, 0.7577, 0.5938, 0.7577, 0.5938, 0.7971, 0.5625, 0.7974, 0.5625, 0.7574, 0.5625, 0.7574, 0.5625, 0.7974, 0.5312, 0.7976, 0.5312, 0.7572, 0.5312, 0.7572, 0.5312, 0.7976, 0.5, 0.7977, 0.5, 0.7572, 0.5, 0.7572, 0.5, 0.7977, 0.4688, 0.7976, 0.4688, 0.7572, 0.4688, 0.7572, 0.4688, 0.7976, 0.4375, 0.7974, 0.4375, 0.7574, 0.4375, 0.7574, 0.4375, 0.7974, 0.4062, 0.7971, 0.4062, 0.7577, 0.4062, 0.7577, 0.4062, 0.7971, 0.375, 0.7967, 0.375, 0.7581, 0.375, 0.7581, 0.375, 0.7967, 0.3438, 0.7961, 0.3438, 0.7585, 0.3438, 0.7585, 0.3438, 0.7961, 0.3125, 0.7954, 0.3125, 0.7591, 0.3125, 0.7591, 0.3125, 0.7954, 0.2812, 0.7945, 0.2812, 0.7598, 0.2812, 0.7598, 0.2812, 0.7945, 0.25, 0.7936, 0.25, 0.7606, 0.25, 0.7606, 0.25, 0.7936, 0.2188, 0.7925, 0.2188, 0.7614, 0.2188, 0.7614, 0.2188, 0.7925, 0.1875, 0.7914, 0.1875, 0.7623, 0.1875, 0.7623, 0.1875, 0.7914, 0.1562, 0.7902, 0.1562, 0.7632, 0.1562, 0.7632, 0.1562, 0.7902, 0.125, 0.7891, 0.125, 0.764, 0.125, 0.764, 0.125, 0.7891, 0.09375, 0.7881, 0.09375, 0.7648, 0.09375, 0.7648, 0.09375, 0.7881, 0.0625, 0.7873, 0.0625, 0.7654, 0.2968, 0.4854, 0.25, 0.49, 0.2032, 0.4854, 0.1582, 0.4717, 0.1167, 0.4496, 0.08029, 0.4197, 0.05045, 0.3833, 0.02827, 0.3418, 0.01461, 0.2968, 0.01, 0.25, 0.01461, 0.2032, 0.02827, 0.1582, 0.05045, 0.1167, 0.08029, 0.08029, 0.1167, 0.05045, 0.1582, 0.02827, 0.2032, 0.01461, 0.25, 0.01, 0.2968, 0.01461, 0.3418, 0.02827, 0.3833, 0.05045, 0.4197, 0.08029, 0.4496, 0.1167, 0.4717, 0.1582, 0.4854, 0.2032, 0.49, 0.25, 0.4854, 0.2968, 0.4717, 0.3418, 0.4496, 0.3833, 0.4197, 0.4197, 0.3833, 0.4496, 0.3418, 0.4717, 0.0625, 0.7654, 0.0625, 0.7873, 0.03125, 0.7867, 0.03125, 0.7658, 1.0, 0.7659, 1.0, 0.7866, 0.9688, 0.7867, 0.9688, 0.7658, 0.75, 0.49, 0.7968, 0.4854, 0.8418, 0.4717, 0.8833, 0.4496, 0.9197, 0.4197, 0.9496, 0.3833, 0.9717, 0.3418, 0.9854, 0.2968, 0.99, 0.25, 0.9854, 0.2032, 0.9717, 0.1582, 0.9496, 0.1167, 0.9197, 0.08029, 0.8833, 0.05045, 0.8418, 0.02827, 0.7968, 0.01461, 0.75, 0.01, 0.7032, 0.01461, 0.6582, 0.02827, 0.6167, 0.05045, 0.5803, 0.08029, 0.5504, 0.1167, 0.5283, 0.1582, 0.5146, 0.2032, 0.51, 0.25, 0.5146, 0.2968, 0.5283, 0.3418, 0.5504, 0.3833, 0.5803, 0.4197, 0.6167, 0.4496, 0.6582, 0.4717, 0.7032, 0.4854, 0.03125, 0.6569, 0.03125, 0.7173, 0.0, 0.7174, 0.0, 0.6567, 0.0625, 0.6582, 0.0625, 0.7161, 0.03125, 0.7173, 0.03125, 0.6569, 0.09375, 0.659, 0.09375, 0.7154, 0.0625, 0.7161, 0.0625, 0.6582, 0.125, 0.66, 0.125, 0.7145, 0.09375, 0.7154, 0.09375, 0.659, 0.1562, 0.6613, 0.1562, 0.7133, 0.125, 0.7145, 0.125, 0.66, 0.1875, 0.6626, 0.1875, 0.712, 0.1562, 0.7133, 0.1562, 0.6613, 0.2187, 0.664, 0.2188, 0.7105, 0.1875, 0.712, 0.1875, 0.6626, 0.25, 0.6655, 0.25, 0.7089, 0.2187, 0.7105, 0.2187, 0.664, 0.2812, 0.667, 0.2812, 0.7073, 0.25, 0.7089, 0.25, 0.6655, 0.3125, 0.6683, 0.3125, 0.706, 0.2812, 0.7073, 0.2812, 0.667, 0.3438, 0.6692, 0.3438, 0.7051, 0.3125, 0.706, 0.3125, 0.6683, 0.375, 0.6696, 0.375, 0.705, 0.3438, 0.7051, 0.3438, 0.6692, 0.4062, 0.6695, 0.4062, 0.7054, 0.375, 0.705, 0.375, 0.6696, 0.4375, 0.669, 0.4375, 0.706, 0.4062, 0.7054, 0.4062, 0.6695, 0.4688, 0.6685, 0.4688, 0.7065, 0.4375, 0.706, 0.4375, 0.669, 0.5, 0.6683, 0.5, 0.7067, 0.4688, 0.7065, 0.4688, 0.6685, 0.5312, 0.6685, 0.5312, 0.7065, 0.5, 0.7067, 0.5, 0.6683, 0.5625, 0.669, 0.5625, 0.706, 0.5312, 0.7065, 0.5312, 0.6685, 0.5938, 0.6695, 0.5938, 0.7054, 0.5625, 0.706, 0.5625, 0.669, 0.625, 0.6696, 0.625, 0.705, 0.5938, 0.7054, 0.5938, 0.6695, 0.6562, 0.6692, 0.6562, 0.7051, 0.625, 0.705, 0.625, 0.6696, 0.6875, 0.6683, 0.6875, 0.706, 0.6562, 0.7051, 0.6562, 0.6692, 0.7188, 0.667, 0.7188, 0.7073, 0.6875, 0.706, 0.6875, 0.6683, 0.75, 0.6655, 0.75, 0.7089, 0.7188, 0.7073, 0.7188, 0.667, 0.7812, 0.664, 0.7812, 0.7105, 0.75, 0.7089, 0.75, 0.6655, 0.8125, 0.6626, 0.8125, 0.712, 0.7812, 0.7105, 0.7812, 0.664, 0.8438, 0.6613, 0.8438, 0.7133, 0.8125, 0.712, 0.8125, 0.6626, 0.875, 0.66, 0.875, 0.7145, 0.8438, 0.7133, 0.8438, 0.6613, 0.9063, 0.659, 0.9063, 0.7154, 0.875, 0.7145, 0.875, 0.66, 0.9375, 0.6582, 0.9375, 0.7161, 0.9062, 0.7154, 0.9063, 0.659, 0.9062, 0.8543, 0.9062, 1.0, 0.875, 1.0, 0.875, 0.8543, 0.9688, 0.6569, 0.9688, 0.7173, 0.9375, 0.7161, 0.9375, 0.6582, 0.9375, 0.5, 0.9375, 0.5891, 0.9062, 0.5895, 0.9062, 0.5, 0.9688, 0.5, 0.9688, 0.5876, 0.9375, 0.5891, 0.9375, 0.5, 0.9062, 0.5, 0.9062, 0.5895, 0.875, 0.5891, 0.875, 0.5, 0.875, 0.5, 0.875, 0.5891, 0.8437, 0.5895, 0.8438, 0.5, 0.8438, 0.5, 0.8437, 0.5895, 0.8125, 0.5898, 0.8125, 0.5, 0.8125, 0.5, 0.8125, 0.5898, 0.7812, 0.5899, 0.7812, 0.5, 0.7812, 0.5, 0.7812, 0.5899, 0.75, 0.5896, 0.75, 0.5, 0.75, 0.5, 0.75, 0.5896, 0.7188, 0.5889, 0.7188, 0.5, 0.7188, 0.5, 0.7188, 0.5889, 0.6875, 0.5878, 0.6875, 0.5, 0.6875, 0.5, 0.6875, 0.5878, 0.6562, 0.5862, 0.6562, 0.5, 0.6562, 0.5, 0.6562, 0.5862, 0.625, 0.5842, 0.625, 0.5, 0.625, 0.5, 0.625, 0.5842, 0.5938, 0.582, 0.5938, 0.5, 0.5938, 0.5, 0.5938, 0.582, 0.5625, 0.5798, 0.5625, 0.5, 0.5625, 0.5, 0.5625, 0.5798, 0.5312, 0.5782, 0.5312, 0.5, 0.5312, 0.5, 0.5312, 0.5782, 0.5, 0.5776, 0.5, 0.5, 0.5, 0.5, 0.5, 0.5776, 0.4688, 0.5782, 0.4688, 0.5, 0.4688, 0.5, 0.4688, 0.5782, 0.4375, 0.5798, 0.4375, 0.5, 0.4375, 0.5, 0.4375, 0.5798, 0.4062, 0.582, 0.4062, 0.5, 0.4062, 0.5, 0.4062, 0.582, 0.375, 0.5842, 0.375, 0.5, 0.375, 0.5, 0.375, 0.5842, 0.3438, 0.5862, 0.3438, 0.5, 0.3438, 0.5, 0.3438, 0.5862, 0.3125, 0.5878, 0.3125, 0.5, 0.3125, 0.5, 0.3125, 0.5878, 0.2812, 0.5889, 0.2812, 0.5, 0.2812, 0.5, 0.2812, 0.5889, 0.25, 0.5896, 0.25, 0.5, 0.25, 0.5, 0.25, 0.5896, 0.2187, 0.5899, 0.2188, 0.5, 0.2188, 0.5, 0.2187, 0.5899, 0.1875, 0.5898, 0.1875, 0.5, 0.1875, 0.5, 0.1875, 0.5898, 0.1562, 0.5895, 0.1562, 0.5, 0.1562, 0.5, 0.1562, 0.5895, 0.125, 0.5891, 0.125, 0.5, 0.125, 0.5, 0.125, 0.5891, 0.09375, 0.5895, 0.09375, 0.5, 0.09375, 0.5, 0.09375, 0.5895, 0.0625, 0.5891, 0.0625, 0.5, 0.0625, 0.5, 0.0625, 0.5891, 0.03125, 0.5876, 0.03125, 0.5, 0.03125, 0.5, 0.03125, 0.5876, 0.0, 0.5876, 0.0, 0.5, 1.0, 0.8544, 1.0, 1.0, 0.9688, 1.0, 0.9688, 0.8544, 0.0625, 0.8544, 0.0625, 1.0, 0.03125, 1.0, 0.03125, 0.8544, 0.09375, 0.8543, 0.09375, 1.0, 0.0625, 1.0, 0.0625, 0.8544, 0.125, 0.8543, 0.125, 1.0, 0.09375, 1.0, 0.09375, 0.8543, 0.1562, 0.8542, 0.1562, 1.0, 0.125, 1.0, 0.125, 0.8543, 0.1875, 0.8541, 0.1875, 1.0, 0.1562, 1.0, 0.1562, 0.8542, 0.2188, 0.854, 0.2188, 1.0, 0.1875, 1.0, 0.1875, 0.8541, 0.25, 0.8539, 0.25, 1.0, 0.2188, 1.0, 0.2188, 0.854, 0.2812, 0.8538, 0.2812, 1.0, 0.25, 1.0, 0.25, 0.8539, 0.3125, 0.8536, 0.3125, 1.0, 0.2812, 1.0, 0.2812, 0.8538, 0.3438, 0.8535, 0.3438, 1.0, 0.3125, 1.0, 0.3125, 0.8536, 0.375, 0.8534, 0.375, 1.0, 0.3438, 1.0, 0.3438, 0.8535, 0.4063, 0.8533, 0.4062, 1.0, 0.375, 1.0, 0.375, 0.8534, 0.4375, 0.8532, 0.4375, 1.0, 0.4062, 1.0, 0.4062, 0.8533, 0.4688, 0.8532, 0.4688, 1.0, 0.4375, 1.0, 0.4375, 0.8532, 0.5, 0.8532, 0.5, 1.0, 0.4688, 1.0, 0.4688, 0.8532, 0.5312, 0.8532, 0.5312, 1.0, 0.5, 1.0, 0.5, 0.8532, 0.5625, 0.8532, 0.5625, 1.0, 0.5312, 1.0, 0.5312, 0.8532, 0.5938, 0.8533, 0.5938, 1.0, 0.5625, 1.0, 0.5625, 0.8532, 0.625, 0.8534, 0.625, 1.0, 0.5938, 1.0, 0.5938, 0.8533, 0.6562, 0.8535, 0.6562, 1.0, 0.625, 1.0, 0.625, 0.8534, 0.6875, 0.8536, 0.6875, 1.0, 0.6562, 1.0, 0.6562, 0.8535, 0.7188, 0.8538, 0.7188, 1.0, 0.6875, 1.0, 0.6875, 0.8536, 0.75, 0.8539, 0.75, 1.0, 0.7188, 1.0, 0.7188, 0.8538, 0.7812, 0.854, 0.7812, 1.0, 0.75, 1.0, 0.75, 0.8539, 0.8125, 0.8541, 0.8125, 1.0, 0.7812, 1.0, 0.7812, 0.854, 0.8438, 0.8542, 0.8438, 1.0, 0.8125, 1.0, 0.8125, 0.8541, 0.875, 0.8543, 0.875, 1.0, 0.8438, 1.0, 0.8438, 0.8542, 0.9375, 0.8544, 0.9375, 1.0, 0.9062, 1.0, 0.9062, 0.8543, 1.0, 0.6567, 1.0, 0.7174, 0.9688, 0.7173, 0.9688, 0.6569, 0.03125, 0.6569, 0.0, 0.6567, 0.0002562, 0.6223, 0.03226, 0.6223, 0.03226, 0.6223, 0.0002562, 0.6223, 0.0, 0.5876, 0.03125, 0.5876, 0.0625, 0.6582, 0.03125, 0.6569, 0.03226, 0.6223, 0.06374, 0.6223, 0.06374, 0.6223, 0.03226, 0.6223, 0.03125, 0.5876, 0.0625, 0.5891, 0.09375, 0.659, 0.0625, 0.6582, 0.06374, 0.6223, 0.09514, 0.6223, 0.09514, 0.6223, 0.06374, 0.6223, 0.0625, 0.5891, 0.09375, 0.5895, 0.125, 0.66, 0.09375, 0.659, 0.09514, 0.6223, 0.1266, 0.6223, 0.1266, 0.6223, 0.09514, 0.6223, 0.09375, 0.5895, 0.125, 0.5891, 0.1562, 0.6613, 0.125, 0.66, 0.1266, 0.6223, 0.1575, 0.6223, 0.1575, 0.6223, 0.1266, 0.6223, 0.125, 0.5891, 0.1562, 0.5895, 0.1875, 0.6626, 0.1562, 0.6613, 0.1575, 0.6223, 0.1884, 0.6223, 0.1884, 0.6223, 0.1575, 0.6223, 0.1562, 0.5895, 0.1875, 0.5898, 0.2187, 0.664, 0.1875, 0.6626, 0.1884, 0.6223, 0.2192, 0.6223, 0.2192, 0.6223, 0.1884, 0.6223, 0.1875, 0.5898, 0.2187, 0.5899, 0.25, 0.6655, 0.2187, 0.664, 0.2192, 0.6223, 0.25, 0.6223, 0.25, 0.6223, 0.2192, 0.6223, 0.2187, 0.5899, 0.25, 0.5896, 0.2812, 0.667, 0.25, 0.6655, 0.25, 0.6223, 0.2811, 0.6223, 0.2811, 0.6223, 0.25, 0.6223, 0.25, 0.5896, 0.2812, 0.5889, 0.3125, 0.6683, 0.2812, 0.667, 0.2811, 0.6223, 0.3118, 0.6223, 0.3118, 0.6223, 0.2811, 0.6223, 0.2812, 0.5889, 0.3125, 0.5878, 0.3438, 0.6692, 0.3125, 0.6683, 0.3118, 0.6223, 0.3426, 0.6223, 0.3426, 0.6223, 0.3118, 0.6223, 0.3125, 0.5878, 0.3438, 0.5862, 0.375, 0.6696, 0.3438, 0.6692, 0.3426, 0.6223, 0.3735, 0.6223, 0.3735, 0.6223, 0.3426, 0.6223, 0.3438, 0.5862, 0.375, 0.5842, 0.4062, 0.6695, 0.375, 0.6696, 0.3735, 0.6223, 0.4046, 0.6223, 0.4046, 0.6223, 0.3735, 0.6223, 0.375, 0.5842, 0.4062, 0.582, 0.4375, 0.669, 0.4062, 0.6695, 0.4046, 0.6223, 0.4361, 0.6223, 0.4361, 0.6223, 0.4046, 0.6223, 0.4062, 0.582, 0.4375, 0.5798, 0.4688, 0.6685, 0.4375, 0.669, 0.4361, 0.6223, 0.4679, 0.6223, 0.4679, 0.6223, 0.4361, 0.6223, 0.4375, 0.5798, 0.4688, 0.5782, 0.5, 0.6683, 0.4688, 0.6685, 0.4679, 0.6223, 0.5, 0.6223, 0.5, 0.6223, 0.4679, 0.6223, 0.4688, 0.5782, 0.5, 0.5776, 0.5312, 0.6685, 0.5, 0.6683, 0.5, 0.6223, 0.5321, 0.6223, 0.5321, 0.6223, 0.5, 0.6223, 0.5, 0.5776, 0.5312, 0.5782, 0.5625, 0.669, 0.5312, 0.6685, 0.5321, 0.6223, 0.5639, 0.6223, 0.5639, 0.6223, 0.5321, 0.6223, 0.5312, 0.5782, 0.5625, 0.5798, 0.5938, 0.6695, 0.5625, 0.669, 0.5639, 0.6223, 0.5954, 0.6223, 0.5954, 0.6223, 0.5639, 0.6223, 0.5625, 0.5798, 0.5938, 0.582, 0.625, 0.6696, 0.5938, 0.6695, 0.5954, 0.6223, 0.6265, 0.6223, 0.6265, 0.6223, 0.5954, 0.6223, 0.5938, 0.582, 0.625, 0.5842, 0.6562, 0.6692, 0.625, 0.6696, 0.6265, 0.6223, 0.6574, 0.6223, 0.6574, 0.6223, 0.6265, 0.6223, 0.625, 0.5842, 0.6562, 0.5862, 0.6875, 0.6683, 0.6562, 0.6692, 0.6574, 0.6223, 0.6882, 0.6223, 0.6882, 0.6223, 0.6574, 0.6223, 0.6562, 0.5862, 0.6875, 0.5878, 0.7188, 0.667, 0.6875, 0.6683, 0.6882, 0.6223, 0.7189, 0.6223, 0.7189, 0.6223, 0.6882, 0.6223, 0.6875, 0.5878, 0.7188, 0.5889, 0.75, 0.6655, 0.7188, 0.667, 0.7189, 0.6223, 0.75, 0.6223, 0.75, 0.6223, 0.7189, 0.6223, 0.7188, 0.5889, 0.75, 0.5896, 0.7812, 0.664, 0.75, 0.6655, 0.75, 0.6223, 0.7808, 0.6223, 0.7808, 0.6223, 0.75, 0.6223, 0.75, 0.5896, 0.7812, 0.5899, 0.8125, 0.6626, 0.7812, 0.664, 0.7808, 0.6223, 0.8116, 0.6223, 0.8116, 0.6223, 0.7808, 0.6223, 0.7812, 0.5899, 0.8125, 0.5898, 0.8438, 0.6613, 0.8125, 0.6626, 0.8116, 0.6223, 0.8425, 0.6223, 0.8425, 0.6223, 0.8116, 0.6223, 0.8125, 0.5898, 0.8437, 0.5895, 0.875, 0.66, 0.8438, 0.6613, 0.8425, 0.6223, 0.8734, 0.6223, 0.8734, 0.6223, 0.8425, 0.6223, 0.8437, 0.5895, 0.875, 0.5891, 0.9063, 0.659, 0.875, 0.66, 0.8734, 0.6223, 0.9049, 0.6223, 0.9049, 0.6223, 0.8734, 0.6223, 0.875, 0.5891, 0.9062, 0.5895, 0.9375, 0.6582, 0.9063, 0.659, 0.9049, 0.6223, 0.9363, 0.6223, 0.9363, 0.6223, 0.9049, 0.6223, 0.9062, 0.5895, 0.9375, 0.5891, 0.9688, 0.6569, 0.9375, 0.6582, 0.9363, 0.6223, 0.9677, 0.6223, 0.9677, 0.6223, 0.9363, 0.6223, 0.9375, 0.5891, 0.9688, 0.5876, 1.0, 0.6567, 0.9688, 0.6569, 0.9677, 0.6223, 0.9997, 0.6223, 0.9997, 0.6223, 0.9677, 0.6223, 0.9688, 0.5876, 1.0, 0.5876, 1.0, 0.5, 1.0, 0.5876, 0.9688, 0.5876, 0.9688, 0.5, 1.0, 0.7659, 0.9688, 0.7658, 0.9689, 0.7446, 1.0, 0.7446, 1.0, 0.7446, 0.9689, 0.7446, 0.9688, 0.7173, 1.0, 0.7174, 0.9688, 0.7658, 0.9375, 0.7654, 0.938, 0.7446, 0.9689, 0.7446, 0.9689, 0.7446, 0.938, 0.7446, 0.9375, 0.7161, 0.9688, 0.7173, 0.9375, 0.7654, 0.9062, 0.7648, 0.907, 0.7446, 0.938, 0.7446, 0.938, 0.7446, 0.907, 0.7446, 0.9062, 0.7154, 0.9375, 0.7161, 0.9062, 0.7648, 0.875, 0.764, 0.8758, 0.7446, 0.907, 0.7446, 0.907, 0.7446, 0.8758, 0.7446, 0.875, 0.7145, 0.9063, 0.7154, 0.875, 0.764, 0.8438, 0.7632, 0.8446, 0.7446, 0.8758, 0.7446, 0.8758, 0.7446, 0.8446, 0.7446, 0.8438, 0.7133, 0.875, 0.7145, 0.8438, 0.7632, 0.8125, 0.7623, 0.8131, 0.7446, 0.8446, 0.7446, 0.8446, 0.7446, 0.8131, 0.7446, 0.8125, 0.712, 0.8438, 0.7133, 0.8125, 0.7623, 0.7812, 0.7614, 0.7816, 0.7446, 0.8131, 0.7446, 0.8131, 0.7446, 0.7816, 0.7446, 0.7812, 0.7105, 0.8125, 0.712, 0.7812, 0.7614, 0.75, 0.7606, 0.75, 0.7446, 0.7816, 0.7446, 0.7816, 0.7446, 0.75, 0.7446, 0.75, 0.7089, 0.7812, 0.7105, 0.75, 0.7606, 0.7188, 0.7598, 0.7184, 0.7446, 0.75, 0.7446, 0.75, 0.7446, 0.7184, 0.7446, 0.7188, 0.7073, 0.75, 0.7089, 0.7188, 0.7598, 0.6875, 0.7591, 0.6867, 0.7446, 0.7184, 0.7446, 0.7184, 0.7446, 0.6867, 0.7446, 0.6875, 0.706, 0.7188, 0.7073, 0.6875, 0.7591, 0.6562, 0.7585, 0.6552, 0.7446, 0.6867, 0.7446, 0.6867, 0.7446, 0.6552, 0.7446, 0.6562, 0.7051, 0.6875, 0.706, 0.6562, 0.7585, 0.625, 0.7581, 0.6239, 0.7446, 0.6552, 0.7446, 0.6552, 0.7446, 0.6239, 0.7446, 0.625, 0.705, 0.6562, 0.7051, 0.625, 0.7581, 0.5938, 0.7577, 0.5928, 0.7446, 0.6239, 0.7446, 0.6239, 0.7446, 0.5928, 0.7446, 0.5938, 0.7054, 0.625, 0.705, 0.5938, 0.7577, 0.5625, 0.7574, 0.5619, 0.7446, 0.5928, 0.7446, 0.5928, 0.7446, 0.5619, 0.7446, 0.5625, 0.706, 0.5938, 0.7054, 0.5625, 0.7574, 0.5312, 0.7572, 0.5311, 0.7446, 0.5619, 0.7446, 0.5619, 0.7446, 0.5311, 0.7446, 0.5312, 0.7065, 0.5625, 0.706, 0.5312, 0.7572, 0.5, 0.7572, 0.5, 0.7446, 0.5311, 0.7446, 0.5311, 0.7446, 0.5, 0.7446, 0.5, 0.7067, 0.5312, 0.7065, 0.5, 0.7572, 0.4688, 0.7572, 0.4689, 0.7446, 0.5, 0.7446, 0.5, 0.7446, 0.4689, 0.7446, 0.4688, 0.7065, 0.5, 0.7067, 0.4688, 0.7572, 0.4375, 0.7574, 0.4381, 0.7446, 0.4689, 0.7446, 0.4689, 0.7446, 0.4381, 0.7446, 0.4375, 0.706, 0.4688, 0.7065, 0.4375, 0.7574, 0.4062, 0.7577, 0.4072, 0.7446, 0.4381, 0.7446, 0.4381, 0.7446, 0.4072, 0.7446, 0.4062, 0.7054, 0.4375, 0.706, 0.4062, 0.7577, 0.375, 0.7581, 0.3761, 0.7446, 0.4072, 0.7446, 0.4072, 0.7446, 0.3761, 0.7446, 0.375, 0.705, 0.4062, 0.7054, 0.375, 0.7581, 0.3438, 0.7585, 0.3448, 0.7446, 0.3761, 0.7446, 0.3761, 0.7446, 0.3448, 0.7446, 0.3438, 0.7051, 0.375, 0.705, 0.3438, 0.7585, 0.3125, 0.7591, 0.3133, 0.7446, 0.3448, 0.7446, 0.3448, 0.7446, 0.3133, 0.7446, 0.3125, 0.706, 0.3438, 0.7051, 0.3125, 0.7591, 0.2812, 0.7598, 0.2816, 0.7446, 0.3133, 0.7446, 0.3133, 0.7446, 0.2816, 0.7446, 0.2812, 0.7073, 0.3125, 0.706, 0.2812, 0.7598, 0.25, 0.7606, 0.25, 0.7446, 0.2816, 0.7446, 0.2816, 0.7446, 0.25, 0.7446, 0.25, 0.7089, 0.2812, 0.7073, 0.25, 0.7606, 0.2188, 0.7614, 0.2184, 0.7446, 0.25, 0.7446, 0.25, 0.7446, 0.2184, 0.7446, 0.2187, 0.7105, 0.25, 0.7089, 0.2188, 0.7614, 0.1875, 0.7623, 0.1869, 0.7446, 0.2184, 0.7446, 0.2184, 0.7446, 0.1869, 0.7446, 0.1875, 0.712, 0.2188, 0.7105, 0.1875, 0.7623, 0.1562, 0.7632, 0.1554, 0.7446, 0.1869, 0.7446, 0.1869, 0.7446, 0.1554, 0.7446, 0.1562, 0.7133, 0.1875, 0.712, 0.1562, 0.7632, 0.125, 0.764, 0.1242, 0.7446, 0.1554, 0.7446, 0.1554, 0.7446, 0.1242, 0.7446, 0.125, 0.7145, 0.1562, 0.7133, 0.125, 0.764, 0.09375, 0.7648, 0.09302, 0.7446, 0.1242, 0.7446, 0.1242, 0.7446, 0.09302, 0.7446, 0.09375, 0.7154, 0.125, 0.7145, 0.09375, 0.7648, 0.0625, 0.7654, 0.06201, 0.7446, 0.09302, 0.7446, 0.09302, 0.7446, 0.06201, 0.7446, 0.0625, 0.7161, 0.09375, 0.7154, 0.0625, 0.7654, 0.03125, 0.7658, 0.03108, 0.7446, 0.06201, 0.7446, 0.06201, 0.7446, 0.03108, 0.7446, 0.03125, 0.7173, 0.0625, 0.7161, 0.03125, 0.7658, 0.0, 0.7659, 0.0, 0.7446, 0.03108, 0.7446, 0.03108, 0.7446, 0.0, 0.7446, 0.0, 0.7174, 0.03125, 0.7173, 0.03125, 0.7658, 0.03125, 0.7867, 0.0, 0.7866, 0.0, 0.7659, 0.03125, 0.8544, 0.0, 0.8544, 0.0, 0.8138, 0.03129, 0.8138, 0.03129, 0.8138, 0.0, 0.8138, 0.0, 0.7866, 0.03125, 0.7867, 0.0625, 0.8544, 0.03125, 0.8544, 0.03129, 0.8138, 0.06265, 0.8138, 0.06265, 0.8138, 0.03129, 0.8138, 0.03125, 0.7867, 0.0625, 0.7873, 0.09375, 0.8543, 0.0625, 0.8544, 0.06265, 0.8138, 0.094, 0.8138, 0.094, 0.8138, 0.06265, 0.8138, 0.0625, 0.7873, 0.09375, 0.7881, 0.125, 0.8543, 0.09375, 0.8543, 0.094, 0.8138, 0.1254, 0.8138, 0.1254, 0.8138, 0.094, 0.8138, 0.09375, 0.7881, 0.125, 0.7891, 0.1562, 0.8542, 0.125, 0.8543, 0.1254, 0.8138, 0.1567, 0.8138, 0.1567, 0.8138, 0.1254, 0.8138, 0.125, 0.7891, 0.1562, 0.7902, 0.1875, 0.8541, 0.1562, 0.8542, 0.1567, 0.8138, 0.188, 0.8138, 0.188, 0.8138, 0.1567, 0.8138, 0.1562, 0.7902, 0.1875, 0.7914, 0.2188, 0.854, 0.1875, 0.8541, 0.188, 0.8138, 0.2194, 0.8138, 0.2194, 0.8138, 0.188, 0.8138, 0.1875, 0.7914, 0.2188, 0.7925, 0.25, 0.8539, 0.2188, 0.854, 0.2194, 0.8138, 0.2507, 0.8138, 0.2507, 0.8138, 0.2194, 0.8138, 0.2188, 0.7925, 0.25, 0.7936, 0.2812, 0.8538, 0.25, 0.8539, 0.2507, 0.8138, 0.2819, 0.8138, 0.2819, 0.8138, 0.2507, 0.8138, 0.25, 0.7936, 0.2812, 0.7945, 0.3125, 0.8536, 0.2812, 0.8538, 0.2819, 0.8138, 0.3131, 0.8138, 0.3131, 0.8138, 0.2819, 0.8138, 0.2812, 0.7945, 0.3125, 0.7954, 0.3438, 0.8535, 0.3125, 0.8536, 0.3131, 0.8138, 0.3443, 0.8138, 0.3443, 0.8138, 0.3131, 0.8138, 0.3125, 0.7954, 0.3438, 0.7961, 0.375, 0.8534, 0.3438, 0.8535, 0.3443, 0.8138, 0.3755, 0.8138, 0.3755, 0.8138, 0.3443, 0.8138, 0.3438, 0.7961, 0.375, 0.7967, 0.4063, 0.8533, 0.375, 0.8534, 0.3755, 0.8138, 0.4066, 0.8138, 0.4066, 0.8138, 0.3755, 0.8138, 0.375, 0.7967, 0.4062, 0.7971, 0.4375, 0.8532, 0.4062, 0.8533, 0.4066, 0.8138, 0.4377, 0.8138, 0.4377, 0.8138, 0.4066, 0.8138, 0.4062, 0.7971, 0.4375, 0.7974, 0.4688, 0.8532, 0.4375, 0.8532, 0.4377, 0.8138, 0.4688, 0.8138, 0.4688, 0.8138, 0.4377, 0.8138, 0.4375, 0.7974, 0.4688, 0.7976, 0.5, 0.8532, 0.4688, 0.8532, 0.4688, 0.8138, 0.5, 0.8138, 0.5, 0.8138, 0.4688, 0.8138, 0.4688, 0.7976, 0.5, 0.7977, 0.5312, 0.8532, 0.5, 0.8532, 0.5, 0.8138, 0.5312, 0.8138, 0.5312, 0.8138, 0.5, 0.8138, 0.5, 0.7977, 0.5312, 0.7976, 0.5625, 0.8532, 0.5312, 0.8532, 0.5312, 0.8138, 0.5623, 0.8138, 0.5623, 0.8138, 0.5312, 0.8138, 0.5312, 0.7976, 0.5625, 0.7974, 0.5938, 0.8533, 0.5625, 0.8532, 0.5623, 0.8138, 0.5934, 0.8138, 0.5934, 0.8138, 0.5623, 0.8138, 0.5625, 0.7974, 0.5938, 0.7971, 0.625, 0.8534, 0.5938, 0.8533, 0.5934, 0.8138, 0.6245, 0.8138, 0.6245, 0.8138, 0.5934, 0.8138, 0.5938, 0.7971, 0.625, 0.7967, 0.6562, 0.8535, 0.625, 0.8534, 0.6245, 0.8138, 0.6557, 0.8138, 0.6557, 0.8138, 0.6245, 0.8138, 0.625, 0.7967, 0.6562, 0.7961, 0.6875, 0.8536, 0.6562, 0.8535, 0.6557, 0.8138, 0.6869, 0.8138, 0.6869, 0.8138, 0.6557, 0.8138, 0.6562, 0.7961, 0.6875, 0.7954, 0.7188, 0.8538, 0.6875, 0.8536, 0.6869, 0.8138, 0.7181, 0.8138, 0.7181, 0.8138, 0.6869, 0.8138, 0.6875, 0.7954, 0.7188, 0.7945, 0.75, 0.8539, 0.7188, 0.8538, 0.7181, 0.8138, 0.7493, 0.8138, 0.7493, 0.8138, 0.7181, 0.8138, 0.7188, 0.7945, 0.75, 0.7936, 0.7812, 0.854, 0.75, 0.8539, 0.7493, 0.8138, 0.7806, 0.8138, 0.7806, 0.8138, 0.7493, 0.8138, 0.75, 0.7936, 0.7812, 0.7925, 0.8125, 0.8541, 0.7812, 0.854, 0.7806, 0.8138, 0.812, 0.8138, 0.812, 0.8138, 0.7806, 0.8138, 0.7812, 0.7925, 0.8125, 0.7914, 0.8438, 0.8542, 0.8125, 0.8541, 0.812, 0.8138, 0.8433, 0.8138, 0.8433, 0.8138, 0.812, 0.8138, 0.8125, 0.7914, 0.8438, 0.7902, 0.875, 0.8543, 0.8438, 0.8542, 0.8433, 0.8138, 0.8746, 0.8138, 0.8746, 0.8138, 0.8433, 0.8138, 0.8438, 0.7902, 0.875, 0.7891, 0.9062, 0.8543, 0.875, 0.8543, 0.8746, 0.8138, 0.906, 0.8138, 0.906, 0.8138, 0.8746, 0.8138, 0.875, 0.7891, 0.9062, 0.7881, 0.9375, 0.8544, 0.9062, 0.8543, 0.906, 0.8138, 0.9374, 0.8138, 0.9374, 0.8138, 0.906, 0.8138, 0.9062, 0.7881, 0.9375, 0.7873, 0.9687, 0.8544, 0.9375, 0.8544, 0.9374, 0.8138, 0.9687, 0.8138, 0.9687, 0.8138, 0.9374, 0.8138, 0.9375, 0.7873, 0.9688, 0.7867, 1.0, 0.8544, 0.9688, 0.8544, 0.9687, 0.8138, 1.0, 0.8138, 1.0, 0.8138, 0.9687, 0.8138, 0.9688, 0.7867, 1.0, 0.7866, 0.03125, 0.8544, 0.03125, 1.0, 0.0, 1.0, 0.0, 0.8544])
me_cylinder.update()
me_cube = bpy.data.meshes.new('Cube')
me_cube.from_pydata([(0.6904, -0.02934, 1.286), (0.7809, -0.0461, 1.247), (0.6893, -0.0559, 1.286), (0.7798, -0.06507, 1.247), (0.6833, -0.02934, 1.251), (0.7704, -0.0461, 1.229), (0.6822, -0.0559, 1.251), (0.7693, -0.06507, 1.229), (0.6899, -0.04327, 1.286), (0.7322, -0.04141, 1.253), (0.7804, -0.05558, 1.247), (0.7312, -0.06038, 1.253), (0.6752, -0.0559, 1.269), (0.7781, -0.06507, 1.244), (0.7278, -0.06038, 1.236), (0.6827, -0.04327, 1.251), (0.7698, -0.05558, 1.229), (0.7289, -0.04141, 1.236), (0.6763, -0.02934, 1.268), (0.7792, -0.0461, 1.244), (0.7787, -0.05558, 1.244), (0.6758, -0.04327, 1.268), (0.7308, -0.04141, 1.246), (0.7283, -0.05089, 1.236), (0.7298, -0.06038, 1.246), (0.7317, -0.05089, 1.253), (0.6904, -0.003789, 1.286), (0.7884, -0.01663, 1.246), (0.6904, -0.03038, 1.286), (0.788, -0.03562, 1.246), (0.6837, -0.002641, 1.251), (0.7778, -0.0169, 1.228), (0.683, -0.02922, 1.251), (0.7775, -0.03589, 1.228), (0.6904, -0.01773, 1.286), (0.7396, -0.01392, 1.252), (0.7882, -0.02612, 1.246), (0.7392, -0.03291, 1.252), (0.6763, -0.03079, 1.268), (0.7863, -0.03566, 1.243), (0.7359, -0.03291, 1.235), (0.6833, -0.01773, 1.251), (0.7777, -0.0264, 1.228), (0.7362, -0.01392, 1.235), (0.6763, -0.004207, 1.268), (0.7867, -0.01667, 1.243), (0.7865, -0.02617, 1.243), (0.6763, -0.01815, 1.268), (0.7381, -0.01392, 1.244), (0.736, -0.02342, 1.235), (0.7378, -0.03291, 1.245), (0.7394, -0.02342, 1.252), (0.6929, 0.02243, 1.288), (0.7843, 0.0154, 1.246), (0.6944, -0.00411, 1.288), (0.7851, -0.003575, 1.246), (0.6848, 0.02243, 1.248), (0.7738, 0.01473, 1.228), (0.6864, -0.00411, 1.248), (0.7746, -0.00425, 1.228), (0.6937, 0.008514, 1.288), (0.7354, 0.01518, 1.252), (0.7847, 0.005913, 1.246), (0.7362, -0.003798, 1.252), (0.6799, -0.005141, 1.267), (0.7834, -0.003683, 1.243), (0.7328, -0.003798, 1.235), (0.6857, 0.008514, 1.248), (0.7742, 0.005238, 1.228), (0.732, 0.01518, 1.236), (0.6783, 0.0214, 1.268), (0.7826, 0.01529, 1.244), (0.783, 0.005805, 1.243), (0.6792, 0.007483, 1.267), (0.734, 0.01518, 1.245), (0.7324, 0.00569, 1.235), (0.7348, -0.003798, 1.245), (0.7358, 0.00569, 1.252), (0.6841, 0.04237, 1.285), (0.7654, 0.0401, 1.25), (0.6865, 0.01936, 1.284), (0.7668, 0.02363, 1.25), (0.6779, 0.04237, 1.254), (0.7563, 0.03925, 1.234), (0.6803, 0.01936, 1.253), (0.7577, 0.02278, 1.234), (0.6854, 0.0303, 1.284), (0.7229, 0.03797, 1.255), (0.7661, 0.03187, 1.25), (0.7243, 0.02151, 1.255), (0.6743, 0.01806, 1.269), (0.7653, 0.0235, 1.247), (0.7214, 0.02151, 1.24), (0.6792, 0.0303, 1.254), (0.757, 0.03102, 1.234), (0.7199, 0.03797, 1.241), (0.6719, 0.04107, 1.269), (0.7639, 0.03996, 1.248), (0.7646, 0.03173, 1.248), (0.6732, 0.02901, 1.269), (0.7216, 0.03797, 1.249), (0.7206, 0.02974, 1.241), (0.7231, 0.02151, 1.249), (0.7236, 0.02974, 1.255), (0.699, -0.05853, 1.237), (0.5935, -0.04343, 1.254), (0.699, 0.03878, 1.237), (0.5935, 0.02343, 1.254), (0.7041, -0.05853, 1.279), (0.611, -0.04343, 1.297), (0.7041, 0.03878, 1.279), (0.611, 0.02343, 1.297), (0.7034, -0.009638, 1.236), (0.6536, -0.04944, 1.244), (0.5935, -0.008998, 1.254), (0.655, 0.03881, 1.245), (0.7035, 0.03878, 1.255), (0.589, 0.02343, 1.28), (0.662, 0.04002, 1.286), (0.7085, -0.009638, 1.278), (0.611, -0.008998, 1.297), (0.6622, -0.05773, 1.287), (0.7035, -0.05853, 1.255), (0.589, -0.04343, 1.28), (0.589, -0.008998, 1.28), (0.7079, -0.009638, 1.254), (0.6572, -0.05789, 1.264), (0.662, -0.008998, 1.286), (0.6572, 0.04002, 1.264), (0.654, -0.0007292, 1.253), (0.6149, -0.06848, 1.245), (0.5611, 0.01302, 1.256), (0.6549, -0.05628, 1.237), (0.6497, 0.0007486, 1.232), (0.6222, -0.063, 1.291), (0.5736, -0.01902, 1.309), (0.6597, -0.05402, 1.281), (0.6678, -0.02114, 1.28), (0.6427, -0.1009, 1.232), (0.653, -0.07782, 1.23), (0.6487, -0.1009, 1.262), (0.659, -0.07782, 1.26), (0.6722, -0.1156, 1.224), (0.6824, -0.1024, 1.222), (0.6784, -0.1158, 1.245), (0.6886, -0.1026, 1.243), (0.653, -0.09933, 1.223), (0.6587, -0.09933, 1.252), (0.6727, -0.07804, 1.249), (0.667, -0.07804, 1.221), (0.6608, -0.06728, 1.267), (0.6548, -0.06728, 1.237), (0.6326, -0.08108, 1.242), (0.6386, -0.08108, 1.272)], [], [(25, 10, 3, 11), (24, 13, 7, 14), (23, 16, 5, 17), (22, 19, 1, 9), (21, 15, 4, 18), (20, 10, 1, 19), (16, 20, 19, 5), (7, 13, 20, 16), (13, 3, 10, 20), (8, 21, 18, 0), (2, 12, 21, 8), (12, 6, 15, 21), (18, 22, 9, 0), (4, 17, 22, 18), (17, 5, 19, 22), (15, 23, 17, 4), (6, 14, 23, 15), (14, 7, 16, 23), (12, 24, 14, 6), (2, 11, 24, 12), (11, 3, 13, 24), (8, 25, 11, 2), (0, 9, 25, 8), (9, 1, 10, 25), (51, 36, 29, 37), (50, 39, 33, 40), (49, 42, 31, 43), (48, 45, 27, 35), (47, 41, 30, 44), (46, 36, 27, 45), (42, 46, 45, 31), (33, 39, 46, 42), (39, 29, 36, 46), (34, 47, 44, 26), (28, 38, 47, 34), (38, 32, 41, 47), (44, 48, 35, 26), (30, 43, 48, 44), (43, 31, 45, 48), (41, 49, 43, 30), (32, 40, 49, 41), (40, 33, 42, 49), (38, 50, 40, 32), (28, 37, 50, 38), (37, 29, 39, 50), (34, 51, 37, 28), (26, 35, 51, 34), (35, 27, 36, 51), (77, 62, 55, 63), (76, 65, 59, 66), (75, 68, 57, 69), (74, 71, 53, 61), (73, 67, 56, 70), (72, 62, 53, 71), (68, 72, 71, 57), (59, 65, 72, 68), (65, 55, 62, 72), (60, 73, 70, 52), (54, 64, 73, 60), (64, 58, 67, 73), (70, 74, 61, 52), (56, 69, 74, 70), (69, 57, 71, 74), (67, 75, 69, 56), (58, 66, 75, 67), (66, 59, 68, 75), (64, 76, 66, 58), (54, 63, 76, 64), (63, 55, 65, 76), (60, 77, 63, 54), (52, 61, 77, 60), (61, 53, 62, 77), (103, 88, 81, 89), (102, 91, 85, 92), (101, 94, 83, 95), (100, 97, 79, 87), (99, 93, 82, 96), (98, 88, 79, 97), (94, 98, 97, 83), (85, 91, 98, 94), (91, 81, 88, 98), (86, 99, 96, 78), (80, 90, 99, 86), (90, 84, 93, 99), (96, 100, 87, 78), (82, 95, 100, 96), (95, 83, 97, 100), (93, 101, 95, 82), (84, 92, 101, 93), (92, 85, 94, 101), (90, 102, 92, 84), (80, 89, 102, 90), (89, 81, 91, 102), (86, 103, 89, 80), (78, 87, 103, 86), (87, 79, 88, 103), (129, 114, 107, 115), (128, 117, 111, 118), (127, 120, 109, 121), (126, 123, 105, 113), (125, 119, 108, 122), (124, 114, 105, 123), (120, 124, 123, 109), (111, 117, 124, 120), (117, 107, 114, 124), (112, 125, 122, 104), (106, 116, 125, 112), (116, 110, 119, 125), (122, 126, 113, 104), (108, 121, 126, 122), (121, 109, 123, 126), (119, 127, 121, 108), (110, 118, 127, 119), (118, 111, 120, 127), (116, 128, 118, 110), (106, 115, 128, 116), (115, 107, 117, 128), (112, 129, 115, 106), (104, 113, 129, 112), (113, 105, 114, 129), (130, 131, 133, 132), (132, 133, 137, 136), (136, 137, 135, 134), (134, 135, 131, 130), (151, 150, 141, 139), (137, 133, 131, 135), (147, 146, 142, 144), (152, 151, 139, 138), (150, 153, 140, 141), (153, 152, 138, 140), (143, 145, 144, 142), (149, 148, 145, 143), (148, 147, 144, 145), (146, 149, 143, 142), (138, 139, 149, 146), (141, 140, 147, 148), (139, 141, 148, 149), (140, 138, 146, 147), (134, 130, 152, 153), (136, 134, 153, 150), (130, 132, 151, 152), (132, 136, 150, 151)])
_uv = me_cube.uv_layers.new(name='UVMap')
_uv.uv.foreach_set('vector', [0.5, 0.125, 0.625, 0.125, 0.625, 0.25, 0.5, 0.25, 0.5, 0.375, 0.625, 0.375, 0.625, 0.5, 0.5, 0.5, 0.5, 0.625, 0.625, 0.625, 0.625, 0.75, 0.5, 0.75, 0.5, 0.875, 0.625, 0.875, 0.625, 1.0, 0.5, 1.0, 0.25, 0.625, 0.375, 0.625, 0.375, 0.75, 0.25, 0.75, 0.75, 0.625, 0.875, 0.625, 0.875, 0.75, 0.75, 0.75, 0.625, 0.625, 0.75, 0.625, 0.75, 0.75, 0.625, 0.75, 0.625, 0.5, 0.75, 0.5, 0.75, 0.625, 0.625, 0.625, 0.75, 0.5, 0.875, 0.5, 0.875, 0.625, 0.75, 0.625, 0.125, 0.625, 0.25, 0.625, 0.25, 0.75, 0.125, 0.75, 0.125, 0.5, 0.25, 0.5, 0.25, 0.625, 0.125, 0.625, 0.25, 0.5, 0.375, 0.5, 0.375, 0.625, 0.25, 0.625, 0.375, 0.875, 0.5, 0.875, 0.5, 1.0, 0.375, 1.0, 0.375, 0.75, 0.5, 0.75, 0.5, 0.875, 0.375, 0.875, 0.5, 0.75, 0.625, 0.75, 0.625, 0.875, 0.5, 0.875, 0.375, 0.625, 0.5, 0.625, 0.5, 0.75, 0.375, 0.75, 0.375, 0.5, 0.5, 0.5, 0.5, 0.625, 0.375, 0.625, 0.5, 0.5, 0.625, 0.5, 0.625, 0.625, 0.5, 0.625, 0.375, 0.375, 0.5, 0.375, 0.5, 0.5, 0.375, 0.5, 0.375, 0.25, 0.5, 0.25, 0.5, 0.375, 0.375, 0.375, 0.5, 0.25, 0.625, 0.25, 0.625, 0.375, 0.5, 0.375, 0.375, 0.125, 0.5, 0.125, 0.5, 0.25, 0.375, 0.25, 0.375, 0.0, 0.5, 0.0, 0.5, 0.125, 0.375, 0.125, 0.5, 0.0, 0.625, 0.0, 0.625, 0.125, 0.5, 0.125, 0.5, 0.125, 0.625, 0.125, 0.625, 0.25, 0.5, 0.25, 0.5, 0.375, 0.625, 0.375, 0.625, 0.5, 0.5, 0.5, 0.5, 0.625, 0.625, 0.625, 0.625, 0.75, 0.5, 0.75, 0.5, 0.875, 0.625, 0.875, 0.625, 1.0, 0.5, 1.0, 0.25, 0.625, 0.375, 0.625, 0.375, 0.75, 0.25, 0.75, 0.75, 0.625, 0.875, 0.625, 0.875, 0.75, 0.75, 0.75, 0.625, 0.625, 0.75, 0.625, 0.75, 0.75, 0.625, 0.75, 0.625, 0.5, 0.75, 0.5, 0.75, 0.625, 0.625, 0.625, 0.75, 0.5, 0.875, 0.5, 0.875, 0.625, 0.75, 0.625, 0.125, 0.625, 0.25, 0.625, 0.25, 0.75, 0.125, 0.75, 0.125, 0.5, 0.25, 0.5, 0.25, 0.625, 0.125, 0.625, 0.25, 0.5, 0.375, 0.5, 0.375, 0.625, 0.25, 0.625, 0.375, 0.875, 0.5, 0.875, 0.5, 1.0, 0.375, 1.0, 0.375, 0.75, 0.5, 0.75, 0.5, 0.875, 0.375, 0.875, 0.5, 0.75, 0.625, 0.75, 0.625, 0.875, 0.5, 0.875, 0.375, 0.625, 0.5, 0.625, 0.5, 0.75, 0.375, 0.75, 0.375, 0.5, 0.5, 0.5, 0.5, 0.625, 0.375, 0.625, 0.5, 0.5, 0.625, 0.5, 0.625, 0.625, 0.5, 0.625, 0.375, 0.375, 0.5, 0.375, 0.5, 0.5, 0.375, 0.5, 0.375, 0.25, 0.5, 0.25, 0.5, 0.375, 0.375, 0.375, 0.5, 0.25, 0.625, 0.25, 0.625, 0.375, 0.5, 0.375, 0.375, 0.125, 0.5, 0.125, 0.5, 0.25, 0.375, 0.25, 0.375, 0.0, 0.5, 0.0, 0.5, 0.125, 0.375, 0.125, 0.5, 0.0, 0.625, 0.0, 0.625, 0.125, 0.5, 0.125, 0.5, 0.125, 0.625, 0.125, 0.625, 0.25, 0.5, 0.25, 0.5, 0.375, 0.625, 0.375, 0.625, 0.5, 0.5, 0.5, 0.5, 0.625, 0.625, 0.625, 0.625, 0.75, 0.5, 0.75, 0.5, 0.875, 0.625, 0.875, 0.625, 1.0, 0.5, 1.0, 0.25, 0.625, 0.375, 0.625, 0.375, 0.75, 0.25, 0.75, 0.75, 0.625, 0.875, 0.625, 0.875, 0.75, 0.75, 0.75, 0.625, 0.625, 0.75, 0.625, 0.75, 0.75, 0.625, 0.75, 0.625, 0.5, 0.75, 0.5, 0.75, 0.625, 0.625, 0.625, 0.75, 0.5, 0.875, 0.5, 0.875, 0.625, 0.75, 0.625, 0.125, 0.625, 0.25, 0.625, 0.25, 0.75, 0.125, 0.75, 0.125, 0.5, 0.25, 0.5, 0.25, 0.625, 0.125, 0.625, 0.25, 0.5, 0.375, 0.5, 0.375, 0.625, 0.25, 0.625, 0.375, 0.875, 0.5, 0.875, 0.5, 1.0, 0.375, 1.0, 0.375, 0.75, 0.5, 0.75, 0.5, 0.875, 0.375, 0.875, 0.5, 0.75, 0.625, 0.75, 0.625, 0.875, 0.5, 0.875, 0.375, 0.625, 0.5, 0.625, 0.5, 0.75, 0.375, 0.75, 0.375, 0.5, 0.5, 0.5, 0.5, 0.625, 0.375, 0.625, 0.5, 0.5, 0.625, 0.5, 0.625, 0.625, 0.5, 0.625, 0.375, 0.375, 0.5, 0.375, 0.5, 0.5, 0.375, 0.5, 0.375, 0.25, 0.5, 0.25, 0.5, 0.375, 0.375, 0.375, 0.5, 0.25, 0.625, 0.25, 0.625, 0.375, 0.5, 0.375, 0.375, 0.125, 0.5, 0.125, 0.5, 0.25, 0.375, 0.25, 0.375, 0.0, 0.5, 0.0, 0.5, 0.125, 0.375, 0.125, 0.5, 0.0, 0.625, 0.0, 0.625, 0.125, 0.5, 0.125, 0.5, 0.125, 0.625, 0.125, 0.625, 0.25, 0.5, 0.25, 0.5, 0.375, 0.625, 0.375, 0.625, 0.5, 0.5, 0.5, 0.5, 0.625, 0.625, 0.625, 0.625, 0.75, 0.5, 0.75, 0.5, 0.875, 0.625, 0.875, 0.625, 1.0, 0.5, 1.0, 0.25, 0.625, 0.375, 0.625, 0.375, 0.75, 0.25, 0.75, 0.75, 0.625, 0.875, 0.625, 0.875, 0.75, 0.75, 0.75, 0.625, 0.625, 0.75, 0.625, 0.75, 0.75, 0.625, 0.75, 0.625, 0.5, 0.75, 0.5, 0.75, 0.625, 0.625, 0.625, 0.75, 0.5, 0.875, 0.5, 0.875, 0.625, 0.75, 0.625, 0.125, 0.625, 0.25, 0.625, 0.25, 0.75, 0.125, 0.75, 0.125, 0.5, 0.25, 0.5, 0.25, 0.625, 0.125, 0.625, 0.25, 0.5, 0.375, 0.5, 0.375, 0.625, 0.25, 0.625, 0.375, 0.875, 0.5, 0.875, 0.5, 1.0, 0.375, 1.0, 0.375, 0.75, 0.5, 0.75, 0.5, 0.875, 0.375, 0.875, 0.5, 0.75, 0.625, 0.75, 0.625, 0.875, 0.5, 0.875, 0.375, 0.625, 0.5, 0.625, 0.5, 0.75, 0.375, 0.75, 0.375, 0.5, 0.5, 0.5, 0.5, 0.625, 0.375, 0.625, 0.5, 0.5, 0.625, 0.5, 0.625, 0.625, 0.5, 0.625, 0.375, 0.375, 0.5, 0.375, 0.5, 0.5, 0.375, 0.5, 0.375, 0.25, 0.5, 0.25, 0.5, 0.375, 0.375, 0.375, 0.5, 0.25, 0.625, 0.25, 0.625, 0.375, 0.5, 0.375, 0.375, 0.125, 0.5, 0.125, 0.5, 0.25, 0.375, 0.25, 0.375, 0.0, 0.5, 0.0, 0.5, 0.125, 0.375, 0.125, 0.5, 0.0, 0.625, 0.0, 0.625, 0.125, 0.5, 0.125, 0.5, 0.125, 0.625, 0.125, 0.625, 0.25, 0.5, 0.25, 0.5, 0.375, 0.625, 0.375, 0.625, 0.5, 0.5, 0.5, 0.5, 0.625, 0.625, 0.625, 0.625, 0.75, 0.5, 0.75, 0.5, 0.875, 0.625, 0.875, 0.625, 1.0, 0.5, 1.0, 0.25, 0.625, 0.375, 0.625, 0.375, 0.75, 0.25, 0.75, 0.75, 0.625, 0.875, 0.625, 0.875, 0.75, 0.75, 0.75, 0.625, 0.625, 0.75, 0.625, 0.75, 0.75, 0.625, 0.75, 0.625, 0.5, 0.75, 0.5, 0.75, 0.625, 0.625, 0.625, 0.75, 0.5, 0.875, 0.5, 0.875, 0.625, 0.75, 0.625, 0.125, 0.625, 0.25, 0.625, 0.25, 0.75, 0.125, 0.75, 0.125, 0.5, 0.25, 0.5, 0.25, 0.625, 0.125, 0.625, 0.25, 0.5, 0.375, 0.5, 0.375, 0.625, 0.25, 0.625, 0.375, 0.875, 0.5, 0.875, 0.5, 1.0, 0.375, 1.0, 0.375, 0.75, 0.5, 0.75, 0.5, 0.875, 0.375, 0.875, 0.5, 0.75, 0.625, 0.75, 0.625, 0.875, 0.5, 0.875, 0.375, 0.625, 0.5, 0.625, 0.5, 0.75, 0.375, 0.75, 0.375, 0.5, 0.5, 0.5, 0.5, 0.625, 0.375, 0.625, 0.5, 0.5, 0.625, 0.5, 0.625, 0.625, 0.5, 0.625, 0.375, 0.375, 0.5, 0.375, 0.5, 0.5, 0.375, 0.5, 0.375, 0.25, 0.5, 0.25, 0.5, 0.375, 0.375, 0.375, 0.5, 0.25, 0.625, 0.25, 0.625, 0.375, 0.5, 0.375, 0.375, 0.125, 0.5, 0.125, 0.5, 0.25, 0.375, 0.25, 0.375, 0.0, 0.5, 0.0, 0.5, 0.125, 0.375, 0.125, 0.5, 0.0, 0.625, 0.0, 0.625, 0.125, 0.5, 0.125, 0.375, 0.0, 0.625, 0.0, 0.625, 0.25, 0.375, 0.25, 0.375, 0.25, 0.625, 0.25, 0.625, 0.5, 0.375, 0.5, 0.375, 0.5, 0.625, 0.5, 0.625, 0.75, 0.375, 0.75, 0.375, 0.75, 0.625, 0.75, 0.625, 1.0, 0.375, 1.0, 0.375, 0.25, 0.375, 0.5, 0.375, 0.5, 0.375, 0.25, 0.625, 0.5, 0.875, 0.5, 0.875, 0.75, 0.625, 0.75, 0.375, 0.75, 0.375, 1.0, 0.375, 1.0, 0.375, 0.75, 0.375, 0.0, 0.375, 0.25, 0.375, 0.25, 0.375, 0.0, 0.375, 0.5, 0.375, 0.75, 0.375, 0.75, 0.375, 0.5, 0.375, 0.75, 0.375, 1.0, 0.375, 1.0, 0.375, 0.75, 0.125, 0.5, 0.375, 0.5, 0.375, 0.75, 0.125, 0.75, 0.375, 0.25, 0.375, 0.5, 0.375, 0.5, 0.375, 0.25, 0.375, 0.5, 0.375, 0.75, 0.375, 0.75, 0.375, 0.5, 0.375, 0.0, 0.375, 0.25, 0.375, 0.25, 0.375, 0.0, 0.375, 0.0, 0.375, 0.25, 0.375, 0.25, 0.375, 0.0, 0.375, 0.5, 0.375, 0.75, 0.375, 0.75, 0.375, 0.5, 0.375, 0.25, 0.375, 0.5, 0.375, 0.5, 0.375, 0.25, 0.375, 0.75, 0.375, 1.0, 0.375, 1.0, 0.375, 0.75, 0.375, 0.75, 0.375, 1.0, 0.375, 1.0, 0.375, 0.75, 0.375, 0.5, 0.375, 0.75, 0.375, 0.75, 0.375, 0.5, 0.375, 0.0, 0.375, 0.25, 0.375, 0.25, 0.375, 0.0, 0.375, 0.25, 0.375, 0.5, 0.375, 0.5, 0.375, 0.25])
me_cube.update()
me_cube_005 = bpy.data.meshes.new('Cube.005')
me_cube_005.from_pydata([(0.06769, -0.02858, 1.498), (0.0666, -0.03365, 1.526), (0.05749, -0.0237, 1.493), (0.05543, -0.03001, 1.543), (0.1161, 0.02146, 1.531), (0.126, 0.03541, 1.542), (0.1165, 0.02739, 1.526), (0.1461, 0.05287, 1.556), (0.06154, -0.03831, 1.487), (0.05955, -0.04567, 1.544), (0.1235, 0.02735, 1.527), (0.1545, 0.05922, 1.562), (0.09127, 0.007589, 1.501), (0.09667, 0.0121, 1.546), (0.09447, -0.006826, 1.51), (0.1051, 0.005596, 1.539), (0.103, 0.00766, 1.549), (0.09706, 0.00186, 1.497), (0.06416, -0.04029, 1.487), (0.06217, -0.04766, 1.544), (0.1572, 0.05723, 1.562), (0.1261, 0.02536, 1.527), (0.09968, -0.0001275, 1.497), (0.1055, 0.005539, 1.55), (0.07383, -0.02948, 1.5), (0.07785, -0.02876, 1.533), (0.1399, 0.03743, 1.55), (0.1252, 0.0239, 1.536), (0.09223, -0.001154, 1.504), (0.1005, 0.008201, 1.539)], [], [(8, 9, 3, 2), (12, 13, 7, 6), (10, 11, 20, 21), (28, 29, 1, 0), (17, 10, 21, 22), (16, 9, 19, 23), (13, 3, 9, 16), (12, 6, 10, 17), (6, 7, 11, 10), (18, 19, 9, 8), (2, 12, 17, 8), (7, 13, 16, 11), (11, 16, 23, 20), (8, 17, 22, 18), (4, 5, 29, 28), (2, 3, 13, 12), (24, 25, 19, 18), (26, 27, 21, 20), (27, 14, 22, 21), (25, 15, 23, 19), (14, 24, 18, 22), (15, 26, 20, 23), (0, 1, 25, 24), (5, 4, 27, 26), (4, 28, 14, 27), (1, 29, 15, 25), (28, 0, 24, 14), (29, 5, 26, 15)])
_uv = me_cube_005.uv_layers.new(name='UVMap')
_uv.uv.foreach_set('vector', [0.375, 0.125, 0.625, 0.125, 0.625, 0.25, 0.375, 0.25, 0.375, 0.375, 0.625, 0.375, 0.625, 0.5, 0.375, 0.5, 0.375, 0.625, 0.625, 0.625, 0.625, 0.75, 0.375, 0.75, 0.4139, 0.8901, 0.5756, 0.8631, 0.5885, 0.9807, 0.4117, 0.9783, 0.25, 0.625, 0.375, 0.625, 0.375, 0.75, 0.25, 0.75, 0.75, 0.625, 0.875, 0.625, 0.875, 0.75, 0.75, 0.75, 0.75, 0.5, 0.875, 0.5, 0.875, 0.625, 0.75, 0.625, 0.25, 0.5, 0.375, 0.5, 0.375, 0.625, 0.25, 0.625, 0.375, 0.5, 0.625, 0.5, 0.625, 0.625, 0.375, 0.625, 0.375, 0.0, 0.625, 0.0, 0.625, 0.125, 0.375, 0.125, 0.125, 0.5, 0.25, 0.5, 0.25, 0.625, 0.125, 0.625, 0.625, 0.5, 0.75, 0.5, 0.75, 0.625, 0.625, 0.625, 0.625, 0.625, 0.75, 0.625, 0.75, 0.75, 0.625, 0.75, 0.125, 0.625, 0.25, 0.625, 0.25, 0.75, 0.125, 0.75, 0.4722, 0.8007, 0.5522, 0.7895, 0.5756, 0.8631, 0.4139, 0.8901, 0.375, 0.25, 0.625, 0.25, 0.625, 0.375, 0.375, 0.375, 0.4044, 0.9825, 0.5959, 0.9846, 0.625, 1.0, 0.375, 1.0, 0.563, 0.7798, 0.4544, 0.7914, 0.375, 0.75, 0.625, 0.75, 0.4544, 0.7914, 0.4064, 0.8872, 0.375, 0.875, 0.375, 0.75, 0.5959, 0.9846, 0.5857, 0.8656, 0.625, 0.875, 0.625, 1.0, 0.4064, 0.8872, 0.4044, 0.9825, 0.375, 1.0, 0.375, 0.875, 0.5857, 0.8656, 0.563, 0.7798, 0.625, 0.75, 0.625, 0.875, 0.4117, 0.9783, 0.5885, 0.9807, 0.5959, 0.9846, 0.4044, 0.9825, 0.5522, 0.7895, 0.4722, 0.8007, 0.4544, 0.7914, 0.563, 0.7798, 0.4722, 0.8007, 0.4139, 0.8901, 0.4064, 0.8872, 0.4544, 0.7914, 0.5885, 0.9807, 0.5756, 0.8631, 0.5857, 0.8656, 0.5959, 0.9846, 0.4139, 0.8901, 0.4117, 0.9783, 0.4044, 0.9825, 0.4064, 0.8872, 0.5756, 0.8631, 0.5522, 0.7895, 0.563, 0.7798, 0.5857, 0.8656])
me_cube_005.update()
me_cube_008 = bpy.data.meshes.new('Cube.008')
me_cube_008.from_pydata([(-0.001802, -0.1709, 1.198), (-0.001802, -0.1935, 1.287), (0.00585, -0.04271, 1.194), (-0.003937, 0.02106, 1.403), (0.1386, -0.1709, 1.198), (0.1386, -0.1935, 1.287), (0.1281, -0.04271, 1.194), (0.09411, 0.02106, 1.403)], [], [(0, 1, 3, 2), (2, 3, 7, 6), (6, 7, 5, 4), (4, 5, 1, 0), (2, 6, 4, 0), (7, 3, 1, 5)])
_uv = me_cube_008.uv_layers.new(name='UVMap')
_uv.uv.foreach_set('vector', [0.375, 0.0, 0.625, 0.0, 0.625, 0.25, 0.375, 0.25, 0.375, 0.25, 0.625, 0.25, 0.625, 0.5, 0.375, 0.5, 0.375, 0.5, 0.625, 0.5, 0.625, 0.75, 0.375, 0.75, 0.375, 0.75, 0.625, 0.75, 0.625, 1.0, 0.375, 1.0, 0.125, 0.5, 0.375, 0.5, 0.375, 0.75, 0.125, 0.75, 0.625, 0.5, 0.875, 0.5, 0.875, 0.75, 0.625, 0.75])
me_cube_008.update()

# ---- objects
ob_empty = bpy.data.objects.new('Empty', None)
ob_empty_001 = bpy.data.objects.new('Empty.001', None)
ob_cube = bpy.data.objects.new('Cube', me_cube_001)
ob_cube_001 = bpy.data.objects.new('Cube.001', me_cube_002)
ob_cube_002 = bpy.data.objects.new('Cube.002', me_cube_003)
ob_cube_003 = bpy.data.objects.new('Cube.003', me_cube_004)
ob_cube_005 = bpy.data.objects.new('Cube.005', me_cube_006)
ob_cylinder = bpy.data.objects.new('Cylinder', me_cylinder)
ob_cube_006 = bpy.data.objects.new('Cube.006', me_cube)
ob_cube_004 = bpy.data.objects.new('Cube.004', me_cube_005)
ob_cube_007 = bpy.data.objects.new('Cube.007', me_cube_008)

# ---- transforms, parenting, visibility, modifiers, constraints
ob_empty.location = (0.4805, 2.102, 0.9379)
ob_empty.rotation_euler = (1.571, -0.0, -0.0)
ob_empty.scale = (0.5679, 0.5679, 0.5679)
ob_empty.empty_display_type = 'IMAGE'
ob_empty.empty_display_size = 5.0
ob_empty.use_empty_image_alpha = True
ob_empty.empty_image_side = 'FRONT'
ob_empty.color = (1.0, 1.0, 1.0, 0.5)
ob_empty.hide_select = True
ob_empty_001.location = (-2.102, -0.5283, 0.9379)
ob_empty_001.rotation_euler = (1.571, -0.0, 1.571)
ob_empty_001.scale = (0.5679, 0.5679, 0.5679)
ob_empty_001.empty_display_type = 'IMAGE'
ob_empty_001.empty_display_size = 5.0
ob_empty_001.use_empty_image_alpha = True
ob_empty_001.empty_image_side = 'FRONT'
ob_empty_001.color = (1.0, 1.0, 1.0, 0.5)
ob_empty_001.hide_select = True
ob_cube.location = (0.0, -4.252e-10, 1.579)
ob_cube.scale = (0.1106, 0.1106, 0.1106)
_m = ob_cube.modifiers.new('Subdivision', 'SUBSURF')
_m.levels = 3
_m.show_only_control_edges = False
ob_cube_001.location = (0.0, 0.0, 1.511)
ob_cube_001.scale = (-0.08774, -0.08774, -0.08774)
ob_cube_001.use_mesh_mirror_x = True
_m = ob_cube_001.modifiers.new('Subdivision', 'SUBSURF')
_m.levels = 3
_m.show_only_control_edges = False
ob_cube_002.location = (0.0, 0.0, 1.233)
ob_cube_002.scale = (0.119, 0.119, 0.119)
_m = ob_cube_002.modifiers.new('Subdivision', 'SUBSURF')
_m.levels = 3
_m.show_only_control_edges = False
ob_cube_003.location = (-0.005153, -9.89e-11, 1.023)
ob_cube_003.scale = (0.1214, 0.1214, 0.1214)
_m = ob_cube_003.modifiers.new('Subdivision', 'SUBSURF')
_m.levels = 3
_m.show_only_control_edges = False
ob_cube_005.location = (0.0, 0.0, 0.0)
_m = ob_cube_005.modifiers.new('Subdivision', 'SUBSURF')
_m.levels = 3
_m.show_only_control_edges = False
_m = ob_cube_005.modifiers.new('Mirror', 'MIRROR')
ob_cylinder.location = (0.0, 0.003408, 1.405)
ob_cylinder.scale = (0.03366, 0.0267, 0.03366)
ob_cube_006.location = (0.0, 0.0, 0.0)
_m = ob_cube_006.modifiers.new('Subdivision', 'SUBSURF')
_m.levels = 3
_m.show_only_control_edges = False
_m = ob_cube_006.modifiers.new('Mirror', 'MIRROR')
ob_cube_004.location = (0.0, 0.0, 0.0)
_m = ob_cube_004.modifiers.new('Subdivision', 'SUBSURF')
_m.levels = 3
_m.show_only_control_edges = False
_m = ob_cube_004.modifiers.new('Mirror', 'MIRROR')
ob_cube_007.location = (0.0, 0.0, 0.0)
_m = ob_cube_007.modifiers.new('Subdivision', 'SUBSURF')
_m.levels = 3
_m.show_only_control_edges = False
_m = ob_cube_007.modifiers.new('Mirror', 'MIRROR')

# ---- collection membership
col_collection.objects.link(ob_empty)
col_collection.objects.link(ob_empty_001)
col_collection.objects.link(ob_cube)
col_collection.objects.link(ob_cube_001)
col_collection.objects.link(ob_cube_002)
col_collection.objects.link(ob_cube_003)
col_collection.objects.link(ob_cube_005)
col_collection.objects.link(ob_cylinder)
col_collection.objects.link(ob_cube_006)
col_collection.objects.link(ob_cube_004)
col_collection.objects.link(ob_cube_007)

# ---- scene / render settings (as saved in the file)
scene.frame_start = 1; scene.frame_end = 250; scene.frame_set(1)
scene.render.engine = 'BLENDER_EEVEE_NEXT'
scene.cycles.sampling_pattern = 'TABULATED_SOBOL'
bpy.context.view_layer.update()

# ---- added for rendering (the .blend has no active camera and no usable light): camera, sun
cam_auto = bpy.data.cameras.new('AutoCamera')
cam_auto.lens = 50.0
cam_auto.sensor_width = 36.0
cam_auto.clip_end = 1000.0
ob_auto_camera = bpy.data.objects.new('AutoCamera', cam_auto)
scene.collection.objects.link(ob_auto_camera)
ob_auto_camera.location = (2.16124, -2.61854, 2.57994)
ob_auto_camera.rotation_euler = (1.09748, -7.21219e-08, 0.694738)
scene.camera = ob_auto_camera
light_auto_sun = bpy.data.lights.new('AutoSun', 'SUN')
light_auto_sun.energy = 3.0
light_auto_sun.angle = 0.0523599
ob_auto_sun = bpy.data.objects.new('AutoSun', light_auto_sun)
scene.collection.objects.link(ob_auto_sun)
ob_auto_sun.rotation_euler = (0.872665, 0.174533, 0.523599)
bpy.context.view_layer.update()
